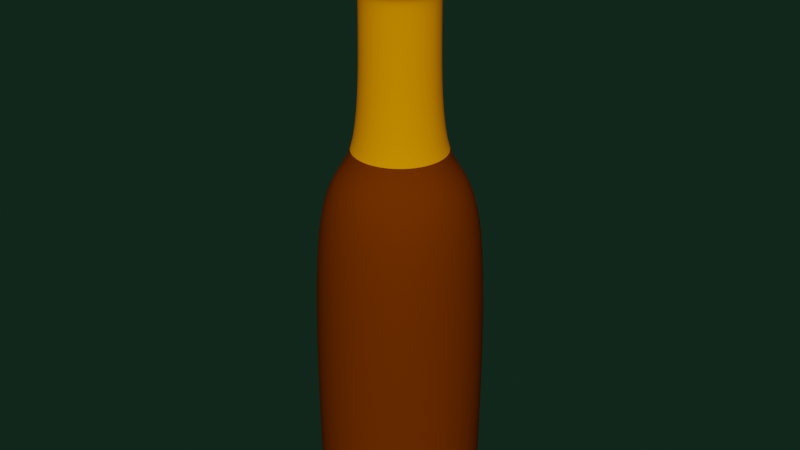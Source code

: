 # Source: Potions.blend  (saved by Blender 3.5.10; exported with 4.5.12 LTS)
import bpy
from mathutils import Matrix  # noqa: F401  (used for matrix-valued properties, if any)

bpy.ops.wm.read_factory_settings(use_empty=True)
scene = bpy.context.scene
scene.name = 'Scene'

# ---- collections
col_collection = bpy.data.collections.new('Collection'); scene.collection.children.link(col_collection)

# ---- materials (node trees are filled in below, after node groups)
mat_material_001 = bpy.data.materials.new('Material.001')
mat_material_001.alpha_threshold = 0.0
mat_material_001.use_transparent_shadow = False
mat_material_001.diffuse_color = (0.7991, 0.2623, 0.0, 0.6)
mat_material_001.roughness = 0.5
mat_material_001.line_color = (0.0, 0.0, 0.0, 1.0)
mat_material_002 = bpy.data.materials.new('Material.002')
mat_material_002.use_transparent_shadow = False
mat_material_002.diffuse_color = (0.1413, 0.02709, 0.0, 0.8)
mat_spons_002 = bpy.data.materials.new('Spons.002')
mat_spons_002.alpha_threshold = 0.0
mat_spons_002.use_transparent_shadow = False
mat_spons_002.diffuse_color = (0.2755, 0.02517, 0.0, 1.0)
mat_spons_002.roughness = 1.0
mat_spons_002.metallic = 1.0
mat_spons_002.line_color = (0.0, 0.0, 0.0, 1.0)

# ---- material node trees

# ---- world
world_world = bpy.data.worlds.new('World'); scene.world = world_world
world_world.use_nodes = True; world_world.node_tree.nodes.clear()
_N = world_world.node_tree.nodes; _L = world_world.node_tree.links
n0 = _N.new('ShaderNodeOutputWorld'); n0.name = 'World Output'; n0.location = (300, 300)
n1 = _N.new('ShaderNodeBackground'); n1.name = 'Background'; n1.location = (106, 333)
n1.inputs[0].default_value = (0.006096, 0.01885, 0.01121, 1.0)
_L.new(n1.outputs[0], n0.inputs[0])
n0.is_active_output = True
world_world.color = (0.05088, 0.05088, 0.05088)
world_world.use_sun_shadow = False
world_world.sun_shadow_jitter_overblur = 0.0

# ---- meshes
me_circle = bpy.data.meshes.new('Circle')
me_circle.from_pydata([(0.0, 1.0, 7.603), (-0.7071, 0.7071, 7.603), (-1.0, -4.371e-08, 7.603), (-0.7071, -0.7071, 7.603), (8.742e-08, -1.0, 7.603), (0.7071, -0.7071, 7.603), (1.0, 1.192e-08, 7.603), (0.7071, 0.7071, 7.603), (-8.044e-09, 1.197, 6.439), (-0.8468, 0.8468, 6.439), (-1.197, -5.156e-08, 6.439), (-0.8468, -0.8468, 6.439), (9.664e-08, -1.197, 6.439), (0.8468, -0.8468, 6.439), (1.197, 1.506e-08, 6.439), (0.8468, 0.8468, 6.439), (-2.68e-09, 1.009, 6.439), (-0.7132, 0.7132, 6.439), (-1.009, -4.415e-08, 6.439), (-0.7132, -0.7132, 6.439), (8.55e-08, -1.009, 6.439), (0.7132, -0.7132, 6.439), (1.009, 1.197e-08, 6.439), (0.7132, 0.7132, 6.439), (-4.542e-09, 1.058, 2.068), (-0.7483, 0.7483, 2.068), (-1.058, -4.603e-08, 2.068), (-0.7483, -0.7483, 2.068), (8.798e-08, -1.058, 2.068), (0.7483, -0.7483, 2.068), (1.058, 1.285e-08, 2.068), (0.7483, 0.7483, 2.068), (1.009, 1.197e-08, 5.869), (0.7132, 0.7132, 5.869), (-0.7132, 0.7132, 5.869), (-1.009, -4.415e-08, 5.869), (0.7132, -0.7132, 5.869), (-2.68e-09, 1.009, 5.869), (8.55e-08, -1.009, 5.869), (-0.7132, -0.7132, 5.869), (-4.011e-08, 2.343, 2.068), (-1.657, 1.657, 2.068), (-2.343, -9.713e-08, 2.068), (-1.657, -1.657, 2.068), (1.647e-07, -2.343, 2.068), (1.657, -1.657, 2.068), (2.343, 3.321e-08, 2.068), (1.657, 1.657, 2.068), (-3.658e-08, 2.233, -6.583), (-1.579, 1.579, -6.583), (-2.233, -9.285e-08, -6.583), (-1.579, -1.579, -6.583), (1.586e-07, -2.233, -6.583), (1.579, -1.579, -6.583), (2.233, 3.138e-08, -6.583), (1.579, 1.579, -6.583), (-3.658e-08, 2.233, -6.583), (-1.579, 1.579, -6.583), (-2.233, -9.285e-08, -6.583), (-1.579, -1.579, -6.583), (1.586e-07, -2.233, -6.583), (1.579, -1.579, -6.583), (2.233, 3.138e-08, -6.583), (1.579, 1.579, -6.583), (1.408e-08, 0.6543, 7.603), (-0.4627, 0.4627, 7.603), (-0.6543, -2.998e-08, 7.603), (-0.4627, -0.4627, 7.603), (7.128e-08, -0.6543, 7.603), (0.4627, -0.4627, 7.603), (0.6543, 6.429e-09, 7.603), (0.4627, 0.4627, 7.603), (-0.01139, 0.7667, 7.398), (-0.5872, 0.5282, 7.398), (-0.8257, -0.04766, 7.398), (-0.5872, -0.6235, 7.398), (-0.01139, -0.862, 7.398), (0.5644, -0.6235, 7.398), (0.8029, -0.04766, 7.398), (0.5644, 0.5282, 7.398)], [], [(4, 5, 13, 12), (3, 4, 12, 11), (7, 0, 8, 15), (2, 3, 11, 10), (6, 7, 15, 14), (1, 2, 10, 9), (5, 6, 14, 13), (0, 1, 9, 8), (15, 8, 16, 23), (10, 11, 19, 18), (14, 15, 23, 22), (9, 10, 18, 17), (13, 14, 22, 21), (8, 9, 17, 16), (12, 13, 21, 20), (11, 12, 20, 19), (32, 33, 31, 30), (34, 35, 26, 25), (36, 32, 30, 29), (37, 34, 25, 24), (38, 36, 29, 28), (39, 38, 28, 27), (33, 37, 24, 31), (35, 39, 27, 26), (22, 23, 33, 32), (17, 18, 35, 34), (21, 22, 32, 36), (16, 17, 34, 37), (20, 21, 36, 38), (19, 20, 38, 39), (23, 16, 37, 33), (18, 19, 39, 35), (31, 24, 40, 47), (26, 27, 43, 42), (30, 31, 47, 46), (25, 26, 42, 41), (29, 30, 46, 45), (24, 25, 41, 40), (28, 29, 45, 44), (27, 28, 44, 43), (45, 46, 54, 53), (40, 41, 49, 48), (44, 45, 53, 52), (43, 44, 52, 51), (47, 40, 48, 55), (42, 43, 51, 50), (46, 47, 55, 54), (41, 42, 50, 49), (52, 53, 61, 60), (51, 52, 60, 59), (55, 48, 56, 63), (50, 51, 59, 58), (54, 55, 63, 62), (49, 50, 58, 57), (53, 54, 62, 61), (48, 49, 57, 56), (5, 4, 68, 69), (4, 3, 67, 68), (0, 7, 71, 64), (3, 2, 66, 67), (7, 6, 70, 71), (2, 1, 65, 66), (6, 5, 69, 70), (1, 0, 64, 65), (69, 68, 76, 77), (68, 67, 75, 76), (64, 71, 79, 72), (67, 66, 74, 75), (71, 70, 78, 79), (66, 65, 73, 74), (70, 69, 77, 78), (65, 64, 72, 73), (59, 60, 61, 62, 63, 56, 57, 58)])
me_circle.polygons.foreach_set('use_smooth', [True] * 73)
me_circle.polygons.foreach_set('material_index', [0, 0, 0, 0, 0, 0, 0, 0, 0, 0, 0, 0, 0, 0, 0, 0, 0, 0, 0, 0, 0, 0, 0, 0, 0, 0, 0, 0, 0, 0, 0, 0, 1, 1, 1, 1, 1, 1, 1, 1, 1, 1, 1, 1, 1, 1, 1, 1, 1, 1, 1, 1, 1, 1, 1, 1, 0, 0, 0, 0, 0, 0, 0, 0, 0, 0, 0, 0, 0, 0, 0, 0, 1])
_uv = me_circle.uv_layers.new(name='UVMap')
_uv.uv.foreach_set('vector', [0.0, 0.0, 0.0, 0.0, 0.0, 0.0, 0.0, 0.0, 0.0, 0.0, 0.0, 0.0, 0.0, 0.0, 0.0, 0.0, 0.0, 0.0, 0.0, 0.0, 0.0, 0.0, 0.0, 0.0, 0.0, 0.0, 0.0, 0.0, 0.0, 0.0, 0.0, 0.0, 0.0, 0.0, 0.0, 0.0, 0.0, 0.0, 0.0, 0.0, 0.0, 0.0, 0.0, 0.0, 0.0, 0.0, 0.0, 0.0, 0.0, 0.0, 0.0, 0.0, 0.0, 0.0, 0.0, 0.0, 0.0, 0.0, 0.0, 0.0, 0.0, 0.0, 0.0, 0.0, 0.0, 0.0, 0.0, 0.0, 0.0, 0.0, 0.0, 0.0, 0.0, 0.0, 0.0, 0.0, 0.0, 0.0, 0.0, 0.0, 0.0, 0.0, 0.0, 0.0, 0.0, 0.0, 0.0, 0.0, 0.0, 0.0, 0.0, 0.0, 0.0, 0.0, 0.0, 0.0, 0.0, 0.0, 0.0, 0.0, 0.0, 0.0, 0.0, 0.0, 0.0, 0.0, 0.0, 0.0, 0.0, 0.0, 0.0, 0.0, 0.0, 0.0, 0.0, 0.0, 0.0, 0.0, 0.0, 0.0, 0.0, 0.0, 0.0, 0.0, 0.0, 0.0, 0.0, 0.0, 0.0, 0.0, 0.0, 0.0, 0.0, 0.0, 0.0, 0.0, 0.0, 0.0, 0.0, 0.0, 0.0, 0.0, 0.0, 0.0, 0.0, 0.0, 0.0, 0.0, 0.0, 0.0, 0.0, 0.0, 0.0, 0.0, 0.0, 0.0, 0.0, 0.0, 0.0, 0.0, 0.0, 0.0, 0.0, 0.0, 0.0, 0.0, 0.0, 0.0, 0.0, 0.0, 0.0, 0.0, 0.0, 0.0, 0.0, 0.0, 0.0, 0.0, 0.0, 0.0, 0.0, 0.0, 0.0, 0.0, 0.0, 0.0, 0.0, 0.0, 0.0, 0.0, 0.0, 0.0, 0.0, 0.0, 0.0, 0.0, 0.0, 0.0, 0.0, 0.0, 0.0, 0.0, 0.0, 0.0, 0.0, 0.0, 0.0, 0.0, 0.0, 0.0, 0.0, 0.0, 0.0, 0.0, 0.0, 0.0, 0.0, 0.0, 0.0, 0.0, 0.0, 0.0, 0.0, 0.0, 0.0, 0.0, 0.0, 0.0, 0.0, 0.0, 0.0, 0.0, 0.0, 0.0, 0.0, 0.0, 0.0, 0.0, 0.0, 0.0, 0.0, 0.0, 0.0, 0.0, 0.0, 0.0, 0.0, 0.0, 0.0, 0.0, 0.0, 0.0, 0.0, 0.0, 0.0, 0.0, 0.0, 0.0, 0.0, 0.0, 0.0, 0.0, 0.0, 0.0, 0.0, 0.0, 0.0, 0.0, 0.0, 0.0, 0.0, 0.0, 0.0, 0.0, 0.0, 0.0, 0.0, 0.0, 0.0, 0.0, 0.0, 0.0, 0.0, 0.0, 0.0, 0.0, 0.0, 0.0, 0.0, 0.0, 0.0, 0.0, 0.0, 0.0, 0.0, 0.0, 0.0, 0.0, 0.0, 0.0, 0.0, 0.0, 0.0, 0.0, 0.0, 0.0, 0.0, 0.0, 0.0, 0.0, 0.0, 0.0, 0.0, 0.0, 0.0, 0.0, 0.0, 0.0, 0.0, 0.0, 0.0, 0.0, 0.0, 0.0, 0.0, 0.0, 0.0, 0.0, 0.0, 0.0, 0.0, 0.0, 0.0, 0.0, 0.0, 0.0, 0.0, 0.0, 0.0, 0.0, 0.0, 0.0, 0.0, 0.0, 0.0, 0.0, 0.0, 0.0, 0.0, 0.0, 0.0, 0.0, 0.0, 0.0, 0.0, 0.0, 0.0, 0.0, 0.0, 0.0, 0.0, 0.0, 0.0, 0.0, 0.0, 0.0, 0.0, 0.0, 0.0, 0.0, 0.0, 0.0, 0.0, 0.0, 0.0, 0.0, 0.0, 0.0, 0.0, 0.0, 0.0, 0.0, 0.0, 0.0, 0.0, 0.0, 0.0, 0.0, 0.0, 0.0, 0.0, 0.0, 0.0, 0.0, 0.0, 0.0, 0.0, 0.0, 0.0, 0.0, 0.0, 0.0, 0.0, 0.0, 0.0, 0.0, 0.0, 0.0, 0.0, 0.0, 0.0, 0.0, 0.0, 0.0, 0.0, 0.0, 0.0, 0.0, 0.0, 0.0, 0.0, 0.0, 0.0, 0.0, 0.0, 0.0, 0.0, 0.0, 0.0, 0.0, 0.0, 0.0, 0.0, 0.0, 0.0, 0.0, 0.0, 0.0, 0.0, 0.0, 0.0, 0.0, 0.0, 0.0, 0.0, 0.0, 0.0, 0.0, 0.0, 0.0, 0.0, 0.0, 0.0, 0.0, 0.0, 0.0, 0.0, 0.0, 0.0, 0.0, 0.0, 0.0, 0.0, 0.0, 0.0, 0.0, 0.0, 0.0, 0.0, 0.0, 0.0, 0.0, 0.0, 0.0, 0.0, 0.0, 0.0, 0.0, 0.0, 0.0, 0.0, 0.0, 0.0, 0.0, 0.0, 0.0, 0.0, 0.0, 0.0, 0.0, 0.0, 0.0, 0.0, 0.0, 0.0, 0.0, 0.0, 0.0, 0.0, 0.0, 0.0, 0.0, 0.0, 0.0, 0.0, 0.0, 0.0, 0.0, 0.0, 0.0, 0.0, 0.0, 0.0, 0.0, 0.0, 0.0, 0.0, 0.0, 0.0, 0.0, 0.0, 0.0, 0.0, 0.0, 0.0, 0.0, 0.0, 0.0, 0.0, 0.0, 0.0, 0.0, 0.0, 0.0, 0.0, 0.0, 0.0, 0.0, 0.0, 0.0, 0.0, 0.0, 0.0, 0.0, 0.0, 0.0, 0.0, 0.0, 0.0, 0.0, 0.0, 0.0, 0.0, 0.0, 0.0, 0.0, 0.0, 0.0, 0.0, 0.0, 0.0, 0.0, 0.0, 0.0, 0.0, 0.0, 0.0, 0.0, 0.0, 0.0, 0.0, 0.0, 0.0, 0.0, 0.0, 0.0, 0.0, 0.0, 0.0, 0.0, 0.0, 0.0, 0.0, 0.0, 0.0, 0.0, 0.0, 0.0, 0.0, 0.0, 0.0, 0.0])
me_circle.materials.append(mat_material_001)
me_circle.materials.append(mat_material_002)
me_circle.use_remesh_preserve_volume = False
me_circle.use_remesh_preserve_attributes = False
me_circle.use_mirror_vertex_groups = False
me_circle.update()
me_cylinder_007 = bpy.data.meshes.new('Cylinder.007')
me_cylinder_007.from_pydata([(-3.407e-07, 0.2358, 5.603), (0.04601, 0.2313, 5.603), (0.09025, 0.2179, 5.603), (0.131, 0.1961, 5.603), (0.1668, 0.1668, 5.603), (0.1961, 0.131, 5.603), (0.2179, 0.09025, 5.603), (0.2313, 0.04601, 5.603), (0.2358, 1.483e-07, 5.603), (0.2313, -0.04601, 5.603), (0.2179, -0.09025, 5.603), (0.1961, -0.131, 5.603), (0.1668, -0.1668, 5.603), (0.131, -0.1961, 5.603), (0.09025, -0.2179, 5.603), (0.04601, -0.2313, 5.603), (-3.311e-07, -0.2358, 5.603), (-0.04601, -0.2313, 5.603), (-0.09025, -0.2179, 5.603), (-0.131, -0.1961, 5.603), (-0.1668, -0.1668, 5.603), (-0.1961, -0.131, 5.603), (-0.2179, -0.09025, 5.603), (-0.2313, -0.04601, 5.603), (-0.2358, 4.46e-07, 5.603), (-0.2313, 0.04601, 5.603), (-0.2179, 0.09025, 5.603), (-0.1961, 0.131, 5.603), (-0.1668, 0.1668, 5.603), (-0.131, 0.1961, 5.603), (-0.09025, 0.2179, 5.603), (-0.04601, 0.2313, 5.603), (-3.556e-07, 0.625, 5.734), (-3.211e-07, 0.5788, 5.648), (-3.517e-07, 0.6229, 5.709), (-3.438e-07, 0.6134, 5.684), (-3.331e-07, 0.5979, 5.662), (0.1129, 0.5677, 5.648), (0.1219, 0.613, 5.734), (0.1167, 0.5864, 5.662), (0.1197, 0.6016, 5.684), (0.1215, 0.6109, 5.709), (0.2215, 0.5348, 5.648), (0.2392, 0.5774, 5.734), (0.2288, 0.5524, 5.662), (0.2347, 0.5667, 5.684), (0.2384, 0.5755, 5.709), (0.3216, 0.4813, 5.648), (0.3472, 0.5196, 5.734), (0.3322, 0.4971, 5.662), (0.3408, 0.51, 5.684), (0.3461, 0.5179, 5.709), (0.4093, 0.4093, 5.648), (0.4419, 0.4419, 5.734), (0.4228, 0.4228, 5.662), (0.4337, 0.4337, 5.684), (0.4404, 0.4404, 5.709), (0.4813, 0.3216, 5.648), (0.5196, 0.3472, 5.734), (0.4971, 0.3322, 5.662), (0.51, 0.3408, 5.684), (0.5179, 0.3461, 5.709), (0.5348, 0.2215, 5.648), (0.5774, 0.2392, 5.734), (0.5524, 0.2288, 5.662), (0.5667, 0.2347, 5.684), (0.5755, 0.2384, 5.709), (0.5677, 0.1129, 5.648), (0.613, 0.1219, 5.734), (0.5864, 0.1167, 5.662), (0.6016, 0.1197, 5.684), (0.6109, 0.1215, 5.709), (0.5788, 1.267e-07, 5.648), (0.625, 1.15e-07, 5.734), (0.5979, 1.222e-07, 5.662), (0.6134, 1.184e-07, 5.684), (0.6229, 1.159e-07, 5.709), (0.5677, -0.1129, 5.648), (0.613, -0.1219, 5.734), (0.5864, -0.1167, 5.662), (0.6016, -0.1197, 5.684), (0.6109, -0.1215, 5.709), (0.5348, -0.2215, 5.648), (0.5774, -0.2392, 5.734), (0.5524, -0.2288, 5.662), (0.5667, -0.2347, 5.684), (0.5755, -0.2384, 5.709), (0.4813, -0.3216, 5.648), (0.5196, -0.3472, 5.734), (0.4971, -0.3322, 5.662), (0.51, -0.3408, 5.684), (0.5179, -0.3461, 5.709), (0.4093, -0.4093, 5.648), (0.4419, -0.4419, 5.734), (0.4228, -0.4228, 5.662), (0.4337, -0.4337, 5.684), (0.4404, -0.4404, 5.709), (0.3216, -0.4813, 5.648), (0.3472, -0.5196, 5.734), (0.3322, -0.4971, 5.662), (0.3408, -0.51, 5.684), (0.3461, -0.5179, 5.709), (0.2215, -0.5348, 5.648), (0.2392, -0.5774, 5.734), (0.2288, -0.5524, 5.662), (0.2347, -0.5667, 5.684), (0.2384, -0.5755, 5.709), (0.1129, -0.5677, 5.648), (0.1219, -0.613, 5.734), (0.1167, -0.5864, 5.662), (0.1197, -0.6016, 5.684), (0.1215, -0.6109, 5.709), (-5.622e-07, -0.5788, 5.648), (-6.135e-07, -0.625, 5.734), (-5.805e-07, -0.5979, 5.662), (-5.967e-07, -0.6134, 5.684), (-6.083e-07, -0.6229, 5.709), (-0.1129, -0.5677, 5.648), (-0.1219, -0.613, 5.734), (-0.1167, -0.5864, 5.662), (-0.1197, -0.6016, 5.684), (-0.1215, -0.6109, 5.709), (-0.2215, -0.5348, 5.648), (-0.2392, -0.5774, 5.734), (-0.2288, -0.5524, 5.662), (-0.2347, -0.5667, 5.684), (-0.2384, -0.5755, 5.709), (-0.3216, -0.4813, 5.648), (-0.3472, -0.5196, 5.734), (-0.3322, -0.4971, 5.662), (-0.3408, -0.51, 5.684), (-0.3461, -0.5179, 5.709), (-0.4093, -0.4093, 5.648), (-0.4419, -0.4419, 5.734), (-0.4228, -0.4228, 5.662), (-0.4337, -0.4337, 5.684), (-0.4404, -0.4404, 5.709), (-0.4813, -0.3216, 5.648), (-0.5196, -0.3472, 5.734), (-0.4971, -0.3322, 5.662), (-0.51, -0.3408, 5.684), (-0.5179, -0.3461, 5.709), (-0.5348, -0.2215, 5.648), (-0.5774, -0.2392, 5.734), (-0.5524, -0.2288, 5.662), (-0.5667, -0.2347, 5.684), (-0.5755, -0.2384, 5.709), (-0.5677, -0.1129, 5.648), (-0.613, -0.1219, 5.734), (-0.5864, -0.1166, 5.662), (-0.6016, -0.1197, 5.684), (-0.6109, -0.1215, 5.709), (-0.5788, 7.852e-07, 5.648), (-0.625, 8.194e-07, 5.734), (-0.5979, 7.983e-07, 5.662), (-0.6134, 8.094e-07, 5.684), (-0.6229, 8.168e-07, 5.709), (-0.5677, 0.1129, 5.648), (-0.613, 0.1219, 5.734), (-0.5864, 0.1167, 5.662), (-0.6016, 0.1197, 5.684), (-0.6109, 0.1215, 5.709), (-0.5348, 0.2215, 5.648), (-0.5774, 0.2392, 5.734), (-0.5524, 0.2288, 5.662), (-0.5667, 0.2347, 5.684), (-0.5755, 0.2384, 5.709), (-0.4813, 0.3216, 5.648), (-0.5196, 0.3472, 5.734), (-0.4971, 0.3322, 5.662), (-0.51, 0.3408, 5.684), (-0.5179, 0.3461, 5.709), (-0.4093, 0.4093, 5.648), (-0.4419, 0.4419, 5.734), (-0.4228, 0.4228, 5.662), (-0.4337, 0.4337, 5.684), (-0.4404, 0.4404, 5.709), (-0.3216, 0.4813, 5.648), (-0.3472, 0.5196, 5.734), (-0.3322, 0.4971, 5.662), (-0.3408, 0.51, 5.684), (-0.3461, 0.5179, 5.709), (-0.2215, 0.5348, 5.648), (-0.2392, 0.5774, 5.734), (-0.2288, 0.5524, 5.662), (-0.2347, 0.5667, 5.684), (-0.2384, 0.5755, 5.709), (-0.1129, 0.5677, 5.648), (-0.1219, 0.613, 5.734), (-0.1166, 0.5864, 5.662), (-0.1197, 0.6016, 5.684), (-0.1215, 0.6109, 5.709), (-4.413e-07, 0.1226, 6.86), (0.02393, 0.1203, 6.86), (0.04693, 0.1133, 6.86), (0.06813, 0.102, 6.86), (0.08671, 0.08671, 6.86), (0.102, 0.06813, 6.86), (0.1133, 0.04693, 6.86), (0.1203, 0.02393, 6.86), (0.1226, -1.751e-08, 6.86), (0.1203, -0.02393, 6.86), (0.1133, -0.04693, 6.86), (0.102, -0.06813, 6.86), (0.08671, -0.08671, 6.86), (0.06813, -0.102, 6.86), (0.04693, -0.1133, 6.86), (0.02393, -0.1203, 6.86), (-3.89e-07, -0.1226, 6.86), (-0.02393, -0.1203, 6.86), (-0.04693, -0.1133, 6.86), (-0.06813, -0.102, 6.86), (-0.08671, -0.08671, 6.86), (-0.102, -0.06813, 6.86), (-0.1133, -0.04693, 6.86), (-0.1203, -0.02393, 6.86), (-0.1226, 2.834e-07, 6.86), (-0.1203, 0.02393, 6.86), (-0.1133, 0.04693, 6.86), (-0.102, 0.06813, 6.86), (-0.08671, 0.08671, 6.86), (-0.06813, 0.102, 6.86), (-0.04693, 0.1133, 6.86), (-0.02393, 0.1203, 6.86), (0.09639, 0.4846, 5.603), (-2.704e-07, 0.4941, 5.603), (0.1891, 0.4564, 5.603), (0.2745, 0.4108, 5.603), (0.3493, 0.3493, 5.603), (0.4108, 0.2745, 5.603), (0.4564, 0.1891, 5.603), (0.4846, 0.09639, 5.603), (0.4941, 1.463e-07, 5.603), (0.4846, -0.09639, 5.603), (0.4564, -0.1891, 5.603), (0.4108, -0.2745, 5.603), (0.3493, -0.3493, 5.603), (0.2745, -0.4108, 5.603), (0.1891, -0.4564, 5.603), (0.09639, -0.4846, 5.603), (-4.833e-07, -0.4941, 5.603), (-0.09639, -0.4846, 5.603), (-0.1891, -0.4564, 5.603), (-0.2745, -0.4108, 5.603), (-0.3493, -0.3493, 5.603), (-0.4108, -0.2745, 5.603), (-0.4564, -0.1891, 5.603), (-0.4846, -0.09639, 5.603), (-0.4941, 7.28e-07, 5.603), (-0.4846, 0.09639, 5.603), (-0.4564, 0.1891, 5.603), (-0.4108, 0.2745, 5.603), (-0.3493, 0.3493, 5.603), (-0.2745, 0.4108, 5.603), (-0.1891, 0.4564, 5.603), (-0.09639, 0.4846, 5.603), (0.07098, 0.3568, 5.603), (-3.187e-07, 0.3638, 5.603), (0.1392, 0.3361, 5.603), (0.2021, 0.3025, 5.603), (0.2573, 0.2573, 5.603), (0.3025, 0.2021, 5.603), (0.3361, 0.1392, 5.603), (0.3568, 0.07098, 5.603), (0.3638, 1.473e-07, 5.603), (0.3568, -0.07098, 5.603), (0.3361, -0.1392, 5.603), (0.3025, -0.2021, 5.603), (0.2573, -0.2573, 5.603), (0.2021, -0.3025, 5.603), (0.1392, -0.3361, 5.603), (0.07098, -0.3568, 5.603), (-4.078e-07, -0.3638, 5.603), (-0.07098, -0.3568, 5.603), (-0.1392, -0.3361, 5.603), (-0.2021, -0.3025, 5.603), (-0.2573, -0.2573, 5.603), (-0.3025, -0.2021, 5.603), (-0.3361, -0.1392, 5.603), (-0.3568, -0.07098, 5.603), (-0.3638, 5.759e-07, 5.603), (-0.3568, 0.07098, 5.603), (-0.3361, 0.1392, 5.603), (-0.3025, 0.2021, 5.603), (-0.2573, 0.2573, 5.603), (-0.2021, 0.3025, 5.603), (-0.1392, 0.3361, 5.603), (-0.07098, 0.3568, 5.603), (-3.702e-07, 0.6582, 6.798), (0.1284, 0.6455, 6.798), (0.2519, 0.6081, 6.798), (0.3657, 0.5472, 6.798), (0.4654, 0.4654, 6.798), (0.5472, 0.3657, 6.798), (0.6081, 0.2519, 6.798), (0.6455, 0.1284, 6.798), (0.6582, 9.29e-08, 6.798), (0.6455, -0.1284, 6.798), (0.6081, -0.2519, 6.798), (0.5472, -0.3657, 6.798), (0.4654, -0.4654, 6.798), (0.3657, -0.5472, 6.798), (0.2519, -0.6081, 6.798), (0.1284, -0.6455, 6.798), (-6.041e-07, -0.6582, 6.798), (-0.1284, -0.6455, 6.798), (-0.2519, -0.6081, 6.798), (-0.3657, -0.5472, 6.798), (-0.4654, -0.4654, 6.798), (-0.5472, -0.3657, 6.798), (-0.6081, -0.2519, 6.798), (-0.6455, -0.1284, 6.798), (-0.6582, 8.582e-07, 6.798), (-0.6455, 0.1284, 6.798), (-0.6081, 0.2519, 6.798), (-0.5472, 0.3657, 6.798), (-0.4654, 0.4654, 6.798), (-0.3657, 0.5472, 6.798), (-0.2519, 0.6081, 6.798), (-0.1284, 0.6455, 6.798), (-4.25e-07, 0.4014, 6.842), (0.07833, 0.3937, 6.842), (0.1536, 0.3709, 6.842), (0.223, 0.3338, 6.842), (0.2839, 0.2839, 6.842), (0.3338, 0.223, 6.842), (0.3709, 0.1536, 6.842), (0.3937, 0.07833, 6.842), (0.4014, 3.14e-08, 6.842), (0.3937, -0.07833, 6.842), (0.3709, -0.1536, 6.842), (0.3338, -0.223, 6.842), (0.2839, -0.2839, 6.842), (0.223, -0.3338, 6.842), (0.1536, -0.3709, 6.842), (0.07833, -0.3937, 6.842), (-4.81e-07, -0.4014, 6.842), (-0.07833, -0.3937, 6.842), (-0.1536, -0.3709, 6.842), (-0.223, -0.3338, 6.842), (-0.2839, -0.2839, 6.842), (-0.3338, -0.223, 6.842), (-0.3709, -0.1536, 6.842), (-0.3937, -0.07833, 6.842), (-0.4014, 6.045e-07, 6.842), (-0.3937, 0.07833, 6.842), (-0.3709, 0.1536, 6.842), (-0.3338, 0.223, 6.842), (-0.2839, 0.2839, 6.842), (-0.223, 0.3338, 6.842), (-0.1536, 0.3709, 6.842), (-0.07833, 0.3937, 6.842), (-3.595e-07, 0.6859, 6.773), (-3.413e-07, 0.7278, 6.672), (-3.472e-07, 0.7164, 6.726), (0.142, 0.7138, 6.672), (0.1338, 0.6727, 6.773), (0.1398, 0.7026, 6.726), (0.2785, 0.6724, 6.672), (0.2625, 0.6337, 6.773), (0.2742, 0.6619, 6.726), (0.4044, 0.6052, 6.672), (0.3811, 0.5703, 6.773), (0.398, 0.5957, 6.726), (0.5147, 0.5147, 6.672), (0.485, 0.485, 6.773), (0.5066, 0.5066, 6.726), (0.6052, 0.4044, 6.672), (0.5703, 0.3811, 6.773), (0.5957, 0.398, 6.726), (0.6724, 0.2785, 6.672), (0.6337, 0.2625, 6.773), (0.6619, 0.2742, 6.726), (0.7138, 0.142, 6.672), (0.6727, 0.1338, 6.773), (0.7026, 0.1398, 6.726), (0.7278, 9.37e-08, 6.672), (0.6859, 9.29e-08, 6.773), (0.7164, 9.312e-08, 6.726), (0.7138, -0.142, 6.672), (0.6727, -0.1338, 6.773), (0.7026, -0.1398, 6.726), (0.6724, -0.2785, 6.672), (0.6337, -0.2625, 6.773), (0.6619, -0.2742, 6.726), (0.6052, -0.4044, 6.672), (0.5703, -0.3811, 6.773), (0.5957, -0.398, 6.726), (0.5147, -0.5147, 6.672), (0.485, -0.485, 6.773), (0.5066, -0.5066, 6.726), (0.4044, -0.6052, 6.672), (0.3811, -0.5703, 6.773), (0.398, -0.5957, 6.726), (0.2785, -0.6724, 6.672), (0.2625, -0.6337, 6.773), (0.2742, -0.6619, 6.726), (0.142, -0.7138, 6.672), (0.1338, -0.6727, 6.773), (0.1398, -0.7026, 6.726), (-6.488e-07, -0.7278, 6.672), (-6.223e-07, -0.6859, 6.773), (-6.421e-07, -0.7164, 6.726), (-0.142, -0.7138, 6.672), (-0.1338, -0.6727, 6.773), (-0.1398, -0.7026, 6.726), (-0.2785, -0.6724, 6.672), (-0.2625, -0.6337, 6.773), (-0.2742, -0.6619, 6.726), (-0.4044, -0.6052, 6.672), (-0.3811, -0.5703, 6.773), (-0.398, -0.5957, 6.726), (-0.5147, -0.5147, 6.672), (-0.485, -0.485, 6.773), (-0.5066, -0.5066, 6.726), (-0.6052, -0.4044, 6.672), (-0.5703, -0.3811, 6.773), (-0.5957, -0.398, 6.726), (-0.6724, -0.2785, 6.672), (-0.6337, -0.2625, 6.773), (-0.6619, -0.2742, 6.726), (-0.7138, -0.142, 6.672), (-0.6727, -0.1338, 6.773), (-0.7026, -0.1398, 6.726), (-0.7278, 9.336e-07, 6.672), (-0.6859, 8.885e-07, 6.773), (-0.7164, 9.216e-07, 6.726), (-0.7138, 0.142, 6.672), (-0.6727, 0.1338, 6.773), (-0.7026, 0.1398, 6.726), (-0.6724, 0.2785, 6.672), (-0.6337, 0.2625, 6.773), (-0.6619, 0.2742, 6.726), (-0.6052, 0.4044, 6.672), (-0.5703, 0.3811, 6.773), (-0.5957, 0.398, 6.726), (-0.5147, 0.5147, 6.672), (-0.485, 0.485, 6.773), (-0.5066, 0.5066, 6.726), (-0.4044, 0.6052, 6.672), (-0.3811, 0.5703, 6.773), (-0.398, 0.5957, 6.726), (-0.2785, 0.6724, 6.672), (-0.2625, 0.6337, 6.773), (-0.2742, 0.6619, 6.726), (-0.142, 0.7138, 6.672), (-0.1338, 0.6727, 6.773), (-0.1398, 0.7026, 6.726), (0.1034, 0.5196, 6.823), (-3.976e-07, 0.5298, 6.823), (0.2027, 0.4895, 6.823), (0.2943, 0.4405, 6.823), (0.3746, 0.3746, 6.823), (0.4405, 0.2943, 6.823), (0.4895, 0.2028, 6.823), (0.5196, 0.1034, 6.823), (0.5298, 6.215e-08, 6.823), (0.5196, -0.1034, 6.823), (0.4895, -0.2028, 6.823), (0.4405, -0.2943, 6.823), (0.3746, -0.3746, 6.823), (0.2943, -0.4405, 6.823), (0.2028, -0.4895, 6.823), (0.1034, -0.5196, 6.823), (-5.425e-07, -0.5298, 6.823), (-0.1034, -0.5196, 6.823), (-0.2028, -0.4895, 6.823), (-0.2943, -0.4405, 6.823), (-0.3746, -0.3746, 6.823), (-0.4405, -0.2943, 6.823), (-0.4895, -0.2028, 6.823), (-0.5196, -0.1034, 6.823), (-0.5298, 7.314e-07, 6.823), (-0.5196, 0.1034, 6.823), (-0.4895, 0.2028, 6.823), (-0.4405, 0.2943, 6.823), (-0.3746, 0.3746, 6.823), (-0.2943, 0.4405, 6.823), (-0.2028, 0.4895, 6.823), (-0.1034, 0.5196, 6.823), (-3.015e-07, 0.6242, 6.185), (-0.1218, 0.6122, 6.185), (0.1218, 0.6122, 6.185), (0.2389, 0.5767, 6.185), (0.3468, 0.519, 6.185), (0.4414, 0.4414, 6.185), (0.519, 0.3468, 6.185), (0.5767, 0.2389, 6.185), (0.6122, 0.1218, 6.185), (0.6242, 1.13e-07, 6.185), (0.6122, -0.1218, 6.185), (0.5767, -0.2389, 6.185), (0.519, -0.3468, 6.185), (0.4414, -0.4414, 6.185), (0.3468, -0.519, 6.185), (0.2389, -0.5767, 6.185), (0.1218, -0.6122, 6.185), (-5.619e-07, -0.6242, 6.185), (-0.1218, -0.6122, 6.185), (-0.2389, -0.5767, 6.185), (-0.3468, -0.519, 6.185), (-0.4414, -0.4414, 6.185), (-0.519, -0.3468, 6.185), (-0.5767, -0.2389, 6.185), (-0.6122, -0.1218, 6.185), (-0.6242, 8.242e-07, 6.185), (-0.6122, 0.1218, 6.185), (-0.5767, 0.2389, 6.185), (-0.519, 0.3468, 6.185), (-0.4414, 0.4414, 6.185), (-0.3468, 0.519, 6.185), (-0.2389, 0.5767, 6.185)], [], [(227, 47, 42, 226), (224, 37, 33, 225), (295, 294, 371, 374), (254, 182, 177, 253), (241, 117, 112, 240), (228, 52, 47, 227), (255, 187, 182, 254), (242, 122, 117, 241), (229, 57, 52, 228), (288, 319, 446, 352), (243, 127, 122, 242), (230, 62, 57, 229), (226, 42, 37, 224), (244, 132, 127, 243), (231, 67, 62, 230), (245, 137, 132, 244), (232, 72, 67, 231), (246, 142, 137, 245), (233, 77, 72, 232), (247, 147, 142, 246), (234, 82, 77, 233), (248, 152, 147, 247), (235, 87, 82, 234), (249, 157, 152, 248), (236, 92, 87, 235), (250, 162, 157, 249), (237, 97, 92, 236), (251, 167, 162, 250), (238, 102, 97, 237), (252, 172, 167, 251), (239, 107, 102, 238), (225, 33, 187, 255), (253, 177, 172, 252), (240, 112, 107, 239), (291, 290, 359, 362), (309, 308, 413, 416), (296, 295, 374, 377), (310, 309, 416, 419), (297, 296, 377, 380), (311, 310, 419, 422), (298, 297, 380, 383), (312, 311, 422, 425), (299, 298, 383, 386), (313, 312, 425, 428), (300, 299, 386, 389), (314, 313, 428, 431), (301, 300, 389, 392), (315, 314, 431, 434), (302, 301, 392, 395), (316, 315, 434, 437), (303, 302, 395, 398), (317, 316, 437, 440), (304, 303, 398, 401), (482, 355, 353, 480), (318, 317, 440, 443), (305, 304, 401, 404), (292, 291, 362, 365), (319, 318, 443, 446), (306, 305, 404, 407), (293, 292, 365, 368), (307, 306, 407, 410), (294, 293, 368, 371), (308, 307, 410, 413), (38, 32, 34, 41), (41, 34, 35, 40), (40, 35, 36, 39), (39, 36, 33, 37), (43, 38, 41, 46), (46, 41, 40, 45), (45, 40, 39, 44), (44, 39, 37, 42), (48, 43, 46, 51), (51, 46, 45, 50), (50, 45, 44, 49), (49, 44, 42, 47), (53, 48, 51, 56), (56, 51, 50, 55), (55, 50, 49, 54), (54, 49, 47, 52), (58, 53, 56, 61), (61, 56, 55, 60), (60, 55, 54, 59), (59, 54, 52, 57), (63, 58, 61, 66), (66, 61, 60, 65), (65, 60, 59, 64), (64, 59, 57, 62), (68, 63, 66, 71), (71, 66, 65, 70), (70, 65, 64, 69), (69, 64, 62, 67), (73, 68, 71, 76), (76, 71, 70, 75), (75, 70, 69, 74), (74, 69, 67, 72), (78, 73, 76, 81), (81, 76, 75, 80), (80, 75, 74, 79), (79, 74, 72, 77), (83, 78, 81, 86), (86, 81, 80, 85), (85, 80, 79, 84), (84, 79, 77, 82), (88, 83, 86, 91), (91, 86, 85, 90), (90, 85, 84, 89), (89, 84, 82, 87), (93, 88, 91, 96), (96, 91, 90, 95), (95, 90, 89, 94), (94, 89, 87, 92), (98, 93, 96, 101), (101, 96, 95, 100), (100, 95, 94, 99), (99, 94, 92, 97), (103, 98, 101, 106), (106, 101, 100, 105), (105, 100, 99, 104), (104, 99, 97, 102), (108, 103, 106, 111), (111, 106, 105, 110), (110, 105, 104, 109), (109, 104, 102, 107), (113, 108, 111, 116), (116, 111, 110, 115), (115, 110, 109, 114), (114, 109, 107, 112), (118, 113, 116, 121), (121, 116, 115, 120), (120, 115, 114, 119), (119, 114, 112, 117), (123, 118, 121, 126), (126, 121, 120, 125), (125, 120, 119, 124), (124, 119, 117, 122), (128, 123, 126, 131), (131, 126, 125, 130), (130, 125, 124, 129), (129, 124, 122, 127), (133, 128, 131, 136), (136, 131, 130, 135), (135, 130, 129, 134), (134, 129, 127, 132), (138, 133, 136, 141), (141, 136, 135, 140), (140, 135, 134, 139), (139, 134, 132, 137), (143, 138, 141, 146), (146, 141, 140, 145), (145, 140, 139, 144), (144, 139, 137, 142), (148, 143, 146, 151), (151, 146, 145, 150), (150, 145, 144, 149), (149, 144, 142, 147), (153, 148, 151, 156), (156, 151, 150, 155), (155, 150, 149, 154), (154, 149, 147, 152), (158, 153, 156, 161), (161, 156, 155, 160), (160, 155, 154, 159), (159, 154, 152, 157), (163, 158, 161, 166), (166, 161, 160, 165), (165, 160, 159, 164), (164, 159, 157, 162), (168, 163, 166, 171), (171, 166, 165, 170), (170, 165, 164, 169), (169, 164, 162, 167), (173, 168, 171, 176), (176, 171, 170, 175), (175, 170, 169, 174), (174, 169, 167, 172), (178, 173, 176, 181), (181, 176, 175, 180), (180, 175, 174, 179), (179, 174, 172, 177), (183, 178, 181, 186), (186, 181, 180, 185), (185, 180, 179, 184), (184, 179, 177, 182), (188, 183, 186, 191), (191, 186, 185, 190), (190, 185, 184, 189), (189, 184, 182, 187), (32, 188, 191, 34), (34, 191, 190, 35), (35, 190, 189, 36), (36, 189, 187, 33), (1, 0, 31, 30, 29, 28, 27, 26, 25, 24, 23, 22, 21, 20, 19, 18, 17, 16, 15, 14, 13, 12, 11, 10, 9, 8, 7, 6, 5, 4, 3, 2), (257, 256, 224, 225), (256, 258, 226, 224), (258, 259, 227, 226), (259, 260, 228, 227), (260, 261, 229, 228), (261, 262, 230, 229), (262, 263, 231, 230), (263, 264, 232, 231), (264, 265, 233, 232), (265, 266, 234, 233), (266, 267, 235, 234), (267, 268, 236, 235), (268, 269, 237, 236), (269, 270, 238, 237), (270, 271, 239, 238), (271, 272, 240, 239), (272, 273, 241, 240), (273, 274, 242, 241), (274, 275, 243, 242), (275, 276, 244, 243), (276, 277, 245, 244), (277, 278, 246, 245), (278, 279, 247, 246), (279, 280, 248, 247), (280, 281, 249, 248), (281, 282, 250, 249), (282, 283, 251, 250), (283, 284, 252, 251), (284, 285, 253, 252), (285, 286, 254, 253), (286, 287, 255, 254), (287, 257, 225, 255), (0, 1, 256, 257), (1, 2, 258, 256), (2, 3, 259, 258), (3, 4, 260, 259), (4, 5, 261, 260), (5, 6, 262, 261), (6, 7, 263, 262), (7, 8, 264, 263), (8, 9, 265, 264), (9, 10, 266, 265), (10, 11, 267, 266), (11, 12, 268, 267), (12, 13, 269, 268), (13, 14, 270, 269), (14, 15, 271, 270), (15, 16, 272, 271), (16, 17, 273, 272), (17, 18, 274, 273), (18, 19, 275, 274), (19, 20, 276, 275), (20, 21, 277, 276), (21, 22, 278, 277), (22, 23, 279, 278), (23, 24, 280, 279), (24, 25, 281, 280), (25, 26, 282, 281), (26, 27, 283, 282), (27, 28, 284, 283), (28, 29, 285, 284), (29, 30, 286, 285), (30, 31, 287, 286), (31, 0, 257, 287), (192, 193, 194, 195, 196, 197, 198, 199, 200, 201, 202, 203, 204, 205, 206, 207, 208, 209, 210, 211, 212, 213, 214, 215, 216, 217, 218, 219, 220, 221, 222, 223), (480, 353, 445, 481), (483, 358, 355, 482), (484, 361, 358, 483), (485, 364, 361, 484), (486, 367, 364, 485), (487, 370, 367, 486), (488, 373, 370, 487), (489, 376, 373, 488), (490, 379, 376, 489), (491, 382, 379, 490), (492, 385, 382, 491), (493, 388, 385, 492), (494, 391, 388, 493), (495, 394, 391, 494), (496, 397, 394, 495), (497, 400, 397, 496), (498, 403, 400, 497), (499, 406, 403, 498), (500, 409, 406, 499), (501, 412, 409, 500), (502, 415, 412, 501), (503, 418, 415, 502), (504, 421, 418, 503), (505, 424, 421, 504), (506, 427, 424, 505), (507, 430, 427, 506), (508, 433, 430, 507), (509, 436, 433, 508), (510, 439, 436, 509), (511, 442, 439, 510), (481, 445, 442, 511), (290, 289, 356, 359), (448, 449, 288, 289), (450, 448, 289, 290), (451, 450, 290, 291), (452, 451, 291, 292), (453, 452, 292, 293), (454, 453, 293, 294), (455, 454, 294, 295), (456, 455, 295, 296), (457, 456, 296, 297), (458, 457, 297, 298), (459, 458, 298, 299), (460, 459, 299, 300), (461, 460, 300, 301), (462, 461, 301, 302), (463, 462, 302, 303), (464, 463, 303, 304), (465, 464, 304, 305), (466, 465, 305, 306), (467, 466, 306, 307), (468, 467, 307, 308), (469, 468, 308, 309), (470, 469, 309, 310), (471, 470, 310, 311), (472, 471, 311, 312), (473, 472, 312, 313), (474, 473, 313, 314), (475, 474, 314, 315), (476, 475, 315, 316), (477, 476, 316, 317), (478, 477, 317, 318), (479, 478, 318, 319), (449, 479, 319, 288), (193, 192, 320, 321), (194, 193, 321, 322), (195, 194, 322, 323), (196, 195, 323, 324), (197, 196, 324, 325), (198, 197, 325, 326), (199, 198, 326, 327), (200, 199, 327, 328), (201, 200, 328, 329), (202, 201, 329, 330), (203, 202, 330, 331), (204, 203, 331, 332), (205, 204, 332, 333), (206, 205, 333, 334), (207, 206, 334, 335), (208, 207, 335, 336), (209, 208, 336, 337), (210, 209, 337, 338), (211, 210, 338, 339), (212, 211, 339, 340), (213, 212, 340, 341), (214, 213, 341, 342), (215, 214, 342, 343), (216, 215, 343, 344), (217, 216, 344, 345), (218, 217, 345, 346), (219, 218, 346, 347), (220, 219, 347, 348), (221, 220, 348, 349), (222, 221, 349, 350), (223, 222, 350, 351), (192, 223, 351, 320), (353, 355, 357, 354), (354, 357, 356, 352), (355, 358, 360, 357), (357, 360, 359, 356), (358, 361, 363, 360), (360, 363, 362, 359), (361, 364, 366, 363), (363, 366, 365, 362), (364, 367, 369, 366), (366, 369, 368, 365), (367, 370, 372, 369), (369, 372, 371, 368), (370, 373, 375, 372), (372, 375, 374, 371), (373, 376, 378, 375), (375, 378, 377, 374), (376, 379, 381, 378), (378, 381, 380, 377), (379, 382, 384, 381), (381, 384, 383, 380), (382, 385, 387, 384), (384, 387, 386, 383), (385, 388, 390, 387), (387, 390, 389, 386), (388, 391, 393, 390), (390, 393, 392, 389), (391, 394, 396, 393), (393, 396, 395, 392), (394, 397, 399, 396), (396, 399, 398, 395), (397, 400, 402, 399), (399, 402, 401, 398), (400, 403, 405, 402), (402, 405, 404, 401), (403, 406, 408, 405), (405, 408, 407, 404), (406, 409, 411, 408), (408, 411, 410, 407), (409, 412, 414, 411), (411, 414, 413, 410), (412, 415, 417, 414), (414, 417, 416, 413), (415, 418, 420, 417), (417, 420, 419, 416), (418, 421, 423, 420), (420, 423, 422, 419), (421, 424, 426, 423), (423, 426, 425, 422), (424, 427, 429, 426), (426, 429, 428, 425), (427, 430, 432, 429), (429, 432, 431, 428), (430, 433, 435, 432), (432, 435, 434, 431), (433, 436, 438, 435), (435, 438, 437, 434), (436, 439, 441, 438), (438, 441, 440, 437), (439, 442, 444, 441), (441, 444, 443, 440), (442, 445, 447, 444), (444, 447, 446, 443), (445, 353, 354, 447), (447, 354, 352, 446), (289, 288, 352, 356), (320, 351, 479, 449), (351, 350, 478, 479), (350, 349, 477, 478), (349, 348, 476, 477), (348, 347, 475, 476), (347, 346, 474, 475), (346, 345, 473, 474), (345, 344, 472, 473), (344, 343, 471, 472), (343, 342, 470, 471), (342, 341, 469, 470), (341, 340, 468, 469), (340, 339, 467, 468), (339, 338, 466, 467), (338, 337, 465, 466), (337, 336, 464, 465), (336, 335, 463, 464), (335, 334, 462, 463), (334, 333, 461, 462), (333, 332, 460, 461), (332, 331, 459, 460), (331, 330, 458, 459), (330, 329, 457, 458), (329, 328, 456, 457), (328, 327, 455, 456), (327, 326, 454, 455), (326, 325, 453, 454), (325, 324, 452, 453), (324, 323, 451, 452), (323, 322, 450, 451), (322, 321, 448, 450), (321, 320, 449, 448), (188, 481, 511, 183), (183, 511, 510, 178), (178, 510, 509, 173), (173, 509, 508, 168), (168, 508, 507, 163), (163, 507, 506, 158), (158, 506, 505, 153), (153, 505, 504, 148), (148, 504, 503, 143), (143, 503, 502, 138), (138, 502, 501, 133), (133, 501, 500, 128), (128, 500, 499, 123), (123, 499, 498, 118), (118, 498, 497, 113), (113, 497, 496, 108), (108, 496, 495, 103), (103, 495, 494, 98), (98, 494, 493, 93), (93, 493, 492, 88), (88, 492, 491, 83), (83, 491, 490, 78), (78, 490, 489, 73), (73, 489, 488, 68), (68, 488, 487, 63), (63, 487, 486, 58), (58, 486, 485, 53), (53, 485, 484, 48), (48, 484, 483, 43), (43, 483, 482, 38), (32, 480, 481, 188), (38, 482, 480, 32)])
me_cylinder_007.polygons.foreach_set('use_smooth', [True] * 482)
_uv = me_cylinder_007.uv_layers.new(name='UVMap')
_uv.uv.foreach_set('vector', [0.9062, 1.0, 0.9062, 1.0, 0.9375, 1.0, 0.9375, 1.0, 0.9688, 1.0, 0.9688, 1.0, 1.0, 1.0, 1.0, 1.0, 0.7568, 1.0, 0.7839, 1.0, 0.7949, 1.0, 0.7663, 1.0, 0.0625, 1.0, 0.0625, 1.0, 0.09375, 1.0, 0.09375, 1.0, 0.4688, 1.0, 0.4688, 1.0, 0.5, 1.0, 0.5, 1.0, 0.875, 1.0, 0.875, 1.0, 0.9062, 1.0, 0.9062, 1.0, 0.03125, 1.0, 0.03125, 1.0, 0.0625, 1.0, 0.0625, 1.0, 0.4375, 1.0, 0.4375, 1.0, 0.4688, 1.0, 0.4688, 1.0, 0.8437, 1.0, 0.8438, 1.0, 0.875, 1.0, 0.875, 1.0, 0.2334, 1.0, 0.1097, 1.0, 0.07934, 1.0, 0.1431, 1.0, 0.4062, 1.0, 0.4062, 1.0, 0.4375, 1.0, 0.4375, 1.0, 0.8125, 1.0, 0.8125, 1.0, 0.8438, 1.0, 0.8438, 1.0, 0.9375, 1.0, 0.9375, 1.0, 0.9688, 1.0, 0.9688, 1.0, 0.375, 1.0, 0.375, 1.0, 0.4063, 1.0, 0.4062, 1.0, 0.7812, 1.0, 0.7812, 1.0, 0.8125, 1.0, 0.8125, 1.0, 0.3437, 1.0, 0.3438, 1.0, 0.375, 1.0, 0.375, 1.0, 0.75, 1.0, 0.75, 1.0, 0.7812, 1.0, 0.7812, 1.0, 0.3125, 1.0, 0.3125, 1.0, 0.3438, 1.0, 0.3438, 1.0, 0.7188, 1.0, 0.7188, 1.0, 0.75, 1.0, 0.75, 1.0, 0.2812, 1.0, 0.2812, 1.0, 0.3125, 1.0, 0.3125, 1.0, 0.6875, 1.0, 0.6875, 1.0, 0.7188, 1.0, 0.7188, 1.0, 0.25, 1.0, 0.25, 1.0, 0.2812, 1.0, 0.2812, 1.0, 0.6562, 1.0, 0.6562, 1.0, 0.6875, 1.0, 0.6875, 1.0, 0.2188, 1.0, 0.2188, 1.0, 0.25, 1.0, 0.25, 1.0, 0.625, 1.0, 0.625, 1.0, 0.6562, 1.0, 0.6562, 1.0, 0.1875, 1.0, 0.1875, 1.0, 0.2188, 1.0, 0.2188, 1.0, 0.5938, 1.0, 0.5938, 1.0, 0.625, 1.0, 0.625, 1.0, 0.1562, 1.0, 0.1562, 1.0, 0.1875, 1.0, 0.1875, 1.0, 0.5625, 1.0, 0.5625, 1.0, 0.5938, 1.0, 0.5938, 1.0, 0.125, 1.0, 0.125, 1.0, 0.1562, 1.0, 0.1562, 1.0, 0.5312, 1.0, 0.5312, 1.0, 0.5625, 1.0, 0.5625, 1.0, 0.0, 1.0, 0.0, 1.0, 0.03125, 1.0, 0.03125, 1.0, 0.09375, 1.0, 0.09375, 1.0, 0.125, 1.0, 0.125, 1.0, 0.5, 1.0, 0.5, 1.0, 0.5312, 1.0, 0.5312, 1.0, 0.8539, 1.0, 0.859, 1.0, 0.8894, 1.0, 0.8741, 1.0, 0.3536, 1.0, 0.3826, 1.0, 0.3796, 1.0, 0.3498, 1.0, 0.7292, 1.0, 0.7568, 1.0, 0.7663, 1.0, 0.7372, 1.0, 0.3248, 1.0, 0.3536, 1.0, 0.3498, 1.0, 0.32, 1.0, 0.701, 1.0, 0.7292, 1.0, 0.7372, 1.0, 0.7079, 1.0, 0.2961, 1.0, 0.3248, 1.0, 0.32, 1.0, 0.2904, 1.0, 0.6726, 1.0, 0.701, 1.0, 0.7079, 1.0, 0.6784, 1.0, 0.2677, 1.0, 0.2961, 1.0, 0.2904, 1.0, 0.2609, 1.0, 0.644, 1.0, 0.6726, 1.0, 0.6784, 1.0, 0.6487, 1.0, 0.2396, 1.0, 0.2677, 1.0, 0.2609, 1.0, 0.2315, 1.0, 0.6151, 1.0, 0.644, 1.0, 0.6487, 1.0, 0.619, 1.0, 0.2119, 1.0, 0.2396, 1.0, 0.2315, 1.0, 0.2025, 1.0, 0.5862, 1.0, 0.6151, 1.0, 0.619, 1.0, 0.5891, 1.0, 0.1849, 1.0, 0.2119, 1.0, 0.2025, 1.0, 0.1738, 1.0, 0.5572, 1.0, 0.5862, 1.0, 0.5891, 1.0, 0.5592, 1.0, 0.1589, 1.0, 0.1849, 1.0, 0.1738, 1.0, 0.1458, 1.0, 0.5281, 1.0, 0.5572, 1.0, 0.5592, 1.0, 0.5293, 1.0, 0.1348, 1.0, 0.1589, 1.0, 0.1458, 1.0, 0.1189, 1.0, 0.4989, 1.0, 0.5281, 1.0, 0.5293, 1.0, 0.4994, 1.0, 0.9688, 1.0, 0.9688, 1.0, 1.0, 1.0, 1.0, 1.0, 0.1149, 1.0, 0.1348, 1.0, 0.1189, 1.0, 0.09461, 1.0, 0.4698, 1.0, 0.4989, 1.0, 0.4994, 1.0, 0.4694, 1.0, 0.834, 1.0, 0.8539, 1.0, 0.8741, 1.0, 0.8499, 1.0, 0.1097, 1.0, 0.1149, 1.0, 0.09461, 1.0, 0.07934, 1.0, 0.4407, 1.0, 0.4698, 1.0, 0.4694, 1.0, 0.4394, 1.0, 0.8099, 1.0, 0.834, 1.0, 0.8499, 1.0, 0.823, 1.0, 0.4116, 1.0, 0.4407, 1.0, 0.4394, 1.0, 0.4095, 1.0, 0.7839, 1.0, 0.8099, 1.0, 0.823, 1.0, 0.7949, 1.0, 0.3826, 1.0, 0.4116, 1.0, 0.4095, 1.0, 0.3796, 1.0, 0.9688, 1.0, 1.0, 1.0, 0.9999, 1.0, 0.9688, 1.0, 0.9688, 1.0, 0.9999, 1.0, 0.9996, 1.0, 0.9688, 1.0, 0.9688, 1.0, 0.9996, 1.0, 1.0, 1.0, 0.9688, 1.0, 0.9688, 1.0, 1.0, 1.0, 1.0, 1.0, 0.9688, 1.0, 0.9375, 1.0, 0.9688, 1.0, 0.9688, 1.0, 0.9375, 1.0, 0.9375, 1.0, 0.9688, 1.0, 0.9688, 1.0, 0.9375, 1.0, 0.9375, 1.0, 0.9688, 1.0, 0.9688, 1.0, 0.9375, 1.0, 0.9375, 1.0, 0.9688, 1.0, 0.9688, 1.0, 0.9375, 1.0, 0.9062, 1.0, 0.9375, 1.0, 0.9375, 1.0, 0.9062, 1.0, 0.9062, 1.0, 0.9375, 1.0, 0.9375, 1.0, 0.9062, 1.0, 0.9062, 1.0, 0.9375, 1.0, 0.9375, 1.0, 0.9062, 1.0, 0.9062, 1.0, 0.9375, 1.0, 0.9375, 1.0, 0.9062, 1.0, 0.875, 1.0, 0.9062, 1.0, 0.9062, 1.0, 0.875, 1.0, 0.875, 1.0, 0.9062, 1.0, 0.9062, 1.0, 0.875, 1.0, 0.875, 1.0, 0.9062, 1.0, 0.9062, 1.0, 0.875, 1.0, 0.875, 1.0, 0.9062, 1.0, 0.9062, 1.0, 0.875, 1.0, 0.8438, 1.0, 0.875, 1.0, 0.875, 1.0, 0.8438, 1.0, 0.8438, 1.0, 0.875, 1.0, 0.875, 1.0, 0.8438, 1.0, 0.8438, 1.0, 0.875, 1.0, 0.875, 1.0, 0.8438, 1.0, 0.8438, 1.0, 0.875, 1.0, 0.875, 1.0, 0.8438, 1.0, 0.8125, 1.0, 0.8438, 1.0, 0.8438, 1.0, 0.8125, 1.0, 0.8125, 1.0, 0.8438, 1.0, 0.8438, 1.0, 0.8125, 1.0, 0.8125, 1.0, 0.8438, 1.0, 0.8438, 1.0, 0.8125, 1.0, 0.8125, 1.0, 0.8438, 1.0, 0.8438, 1.0, 0.8125, 1.0, 0.7812, 1.0, 0.8125, 1.0, 0.8125, 1.0, 0.7812, 1.0, 0.7812, 1.0, 0.8125, 1.0, 0.8125, 1.0, 0.7812, 1.0, 0.7812, 1.0, 0.8125, 1.0, 0.8125, 1.0, 0.7812, 1.0, 0.7812, 1.0, 0.8125, 1.0, 0.8125, 1.0, 0.7812, 1.0, 0.75, 1.0, 0.7812, 1.0, 0.7812, 1.0, 0.75, 1.0, 0.75, 1.0, 0.7812, 1.0, 0.7812, 1.0, 0.75, 1.0, 0.75, 1.0, 0.7812, 1.0, 0.7812, 1.0, 0.75, 1.0, 0.75, 1.0, 0.7812, 1.0, 0.7812, 1.0, 0.75, 1.0, 0.7188, 1.0, 0.75, 1.0, 0.75, 1.0, 0.7188, 1.0, 0.7188, 1.0, 0.75, 1.0, 0.75, 1.0, 0.7188, 1.0, 0.7188, 1.0, 0.75, 1.0, 0.75, 1.0, 0.7188, 1.0, 0.7188, 1.0, 0.75, 1.0, 0.75, 1.0, 0.7188, 1.0, 0.6875, 1.0, 0.7188, 1.0, 0.7188, 1.0, 0.6875, 1.0, 0.6875, 1.0, 0.7188, 1.0, 0.7188, 1.0, 0.6875, 1.0, 0.6875, 1.0, 0.7188, 1.0, 0.7188, 1.0, 0.6875, 1.0, 0.6875, 1.0, 0.7188, 1.0, 0.7188, 1.0, 0.6875, 1.0, 0.6562, 1.0, 0.6875, 1.0, 0.6875, 1.0, 0.6562, 1.0, 0.6562, 1.0, 0.6875, 1.0, 0.6875, 1.0, 0.6562, 1.0, 0.6562, 1.0, 0.6875, 1.0, 0.6875, 1.0, 0.6562, 1.0, 0.6562, 1.0, 0.6875, 1.0, 0.6875, 1.0, 0.6562, 1.0, 0.625, 1.0, 0.6562, 1.0, 0.6562, 1.0, 0.625, 1.0, 0.625, 1.0, 0.6562, 1.0, 0.6562, 1.0, 0.625, 1.0, 0.625, 1.0, 0.6562, 1.0, 0.6562, 1.0, 0.625, 1.0, 0.625, 1.0, 0.6562, 1.0, 0.6562, 1.0, 0.625, 1.0, 0.5938, 1.0, 0.625, 1.0, 0.625, 1.0, 0.5938, 1.0, 0.5938, 1.0, 0.625, 1.0, 0.625, 1.0, 0.5937, 1.0, 0.5937, 1.0, 0.625, 1.0, 0.625, 1.0, 0.5938, 1.0, 0.5938, 1.0, 0.625, 1.0, 0.625, 1.0, 0.5938, 1.0, 0.5625, 1.0, 0.5938, 1.0, 0.5938, 1.0, 0.5625, 1.0, 0.5625, 1.0, 0.5938, 1.0, 0.5937, 1.0, 0.5625, 1.0, 0.5625, 1.0, 0.5937, 1.0, 0.5938, 1.0, 0.5625, 1.0, 0.5625, 1.0, 0.5938, 1.0, 0.5938, 1.0, 0.5625, 1.0, 0.5312, 1.0, 0.5625, 1.0, 0.5625, 1.0, 0.5312, 1.0, 0.5312, 1.0, 0.5625, 1.0, 0.5625, 1.0, 0.5312, 1.0, 0.5312, 1.0, 0.5625, 1.0, 0.5625, 1.0, 0.5312, 1.0, 0.5312, 1.0, 0.5625, 1.0, 0.5625, 1.0, 0.5312, 1.0, 0.5, 1.0, 0.5312, 1.0, 0.5312, 1.0, 0.5, 1.0, 0.5, 1.0, 0.5312, 1.0, 0.5312, 1.0, 0.5, 1.0, 0.5, 1.0, 0.5312, 1.0, 0.5312, 1.0, 0.5, 1.0, 0.5, 1.0, 0.5312, 1.0, 0.5312, 1.0, 0.5, 1.0, 0.4688, 1.0, 0.5, 1.0, 0.5, 1.0, 0.4688, 1.0, 0.4688, 1.0, 0.5, 1.0, 0.5, 1.0, 0.4687, 1.0, 0.4687, 1.0, 0.5, 1.0, 0.5, 1.0, 0.4688, 1.0, 0.4688, 1.0, 0.5, 1.0, 0.5, 1.0, 0.4688, 1.0, 0.4375, 1.0, 0.4688, 1.0, 0.4688, 1.0, 0.4375, 1.0, 0.4375, 1.0, 0.4688, 1.0, 0.4687, 1.0, 0.4375, 1.0, 0.4375, 1.0, 0.4687, 1.0, 0.4688, 1.0, 0.4375, 1.0, 0.4375, 1.0, 0.4688, 1.0, 0.4688, 1.0, 0.4375, 1.0, 0.4062, 1.0, 0.4375, 1.0, 0.4375, 1.0, 0.4062, 1.0, 0.4062, 1.0, 0.4375, 1.0, 0.4375, 1.0, 0.4063, 1.0, 0.4063, 1.0, 0.4375, 1.0, 0.4375, 1.0, 0.4062, 1.0, 0.4062, 1.0, 0.4375, 1.0, 0.4375, 1.0, 0.4062, 1.0, 0.375, 1.0, 0.4062, 1.0, 0.4062, 1.0, 0.375, 1.0, 0.375, 1.0, 0.4062, 1.0, 0.4063, 1.0, 0.375, 1.0, 0.375, 1.0, 0.4063, 1.0, 0.4062, 1.0, 0.375, 1.0, 0.375, 1.0, 0.4062, 1.0, 0.4063, 1.0, 0.375, 1.0, 0.3438, 1.0, 0.375, 1.0, 0.375, 1.0, 0.3437, 1.0, 0.3437, 1.0, 0.375, 1.0, 0.375, 1.0, 0.3437, 1.0, 0.3437, 1.0, 0.375, 1.0, 0.375, 1.0, 0.3438, 1.0, 0.3438, 1.0, 0.375, 1.0, 0.375, 1.0, 0.3438, 1.0, 0.3125, 1.0, 0.3438, 1.0, 0.3437, 1.0, 0.3125, 1.0, 0.3125, 1.0, 0.3437, 1.0, 0.3437, 1.0, 0.3125, 1.0, 0.3125, 1.0, 0.3437, 1.0, 0.3438, 1.0, 0.3125, 1.0, 0.3125, 1.0, 0.3438, 1.0, 0.3438, 1.0, 0.3125, 1.0, 0.2812, 1.0, 0.3125, 1.0, 0.3125, 1.0, 0.2812, 1.0, 0.2812, 1.0, 0.3125, 1.0, 0.3125, 1.0, 0.2812, 1.0, 0.2812, 1.0, 0.3125, 1.0, 0.3125, 1.0, 0.2812, 1.0, 0.2812, 1.0, 0.3125, 1.0, 0.3125, 1.0, 0.2812, 1.0, 0.25, 1.0, 0.2812, 1.0, 0.2812, 1.0, 0.25, 1.0, 0.25, 1.0, 0.2812, 1.0, 0.2812, 1.0, 0.25, 1.0, 0.25, 1.0, 0.2812, 1.0, 0.2812, 1.0, 0.25, 1.0, 0.25, 1.0, 0.2812, 1.0, 0.2812, 1.0, 0.25, 1.0, 0.2188, 1.0, 0.25, 1.0, 0.25, 1.0, 0.2188, 1.0, 0.2188, 1.0, 0.25, 1.0, 0.25, 1.0, 0.2187, 1.0, 0.2187, 1.0, 0.25, 1.0, 0.25, 1.0, 0.2188, 1.0, 0.2188, 1.0, 0.25, 1.0, 0.25, 1.0, 0.2188, 1.0, 0.1875, 1.0, 0.2188, 1.0, 0.2188, 1.0, 0.1875, 1.0, 0.1875, 1.0, 0.2188, 1.0, 0.2187, 1.0, 0.1875, 1.0, 0.1875, 1.0, 0.2187, 1.0, 0.2188, 1.0, 0.1875, 1.0, 0.1875, 1.0, 0.2188, 1.0, 0.2188, 1.0, 0.1875, 1.0, 0.1562, 1.0, 0.1875, 1.0, 0.1875, 1.0, 0.1562, 1.0, 0.1562, 1.0, 0.1875, 1.0, 0.1875, 1.0, 0.1562, 1.0, 0.1562, 1.0, 0.1875, 1.0, 0.1875, 1.0, 0.1562, 1.0, 0.1562, 1.0, 0.1875, 1.0, 0.1875, 1.0, 0.1562, 1.0, 0.125, 1.0, 0.1562, 1.0, 0.1562, 1.0, 0.125, 1.0, 0.125, 1.0, 0.1562, 1.0, 0.1562, 1.0, 0.125, 1.0, 0.125, 1.0, 0.1562, 1.0, 0.1562, 1.0, 0.125, 1.0, 0.125, 1.0, 0.1562, 1.0, 0.1562, 1.0, 0.125, 1.0, 0.09375, 1.0, 0.125, 1.0, 0.125, 1.0, 0.09375, 1.0, 0.09375, 1.0, 0.125, 1.0, 0.125, 1.0, 0.09375, 1.0, 0.09375, 1.0, 0.125, 1.0, 0.125, 1.0, 0.09375, 1.0, 0.09375, 1.0, 0.125, 1.0, 0.125, 1.0, 0.09375, 1.0, 0.0625, 1.0, 0.09375, 1.0, 0.09375, 1.0, 0.0625, 1.0, 0.0625, 1.0, 0.09375, 1.0, 0.09375, 1.0, 0.0625, 1.0, 0.0625, 1.0, 0.09375, 1.0, 0.09375, 1.0, 0.0625, 1.0, 0.0625, 1.0, 0.09375, 1.0, 0.09375, 1.0, 0.0625, 1.0, 0.03125, 1.0, 0.0625, 1.0, 0.0625, 1.0, 0.03125, 1.0, 0.03125, 1.0, 0.0625, 1.0, 0.0625, 1.0, 0.03125, 1.0, 0.03125, 1.0, 0.0625, 1.0, 0.0625, 1.0, 0.03125, 1.0, 0.03125, 1.0, 0.0625, 1.0, 0.0625, 1.0, 0.03125, 1.0, 0.0, 1.0, 0.03125, 1.0, 0.03125, 1.0, 0.0001, 1.0, 0.0001, 1.0, 0.03125, 1.0, 0.03125, 1.0, 0.0004026, 1.0, 0.0004026, 1.0, 0.03125, 1.0, 0.03125, 1.0, 4.867e-05, 1.0, 4.867e-05, 1.0, 0.03125, 1.0, 0.03125, 1.0, 0.0, 1.0, 0.5169, 1.0, 0.4518, 1.0, 0.3945, 1.0, 0.3546, 1.0, 0.3323, 1.0, 0.3233, 1.0, 0.3234, 1.0, 0.3294, 1.0, 0.3394, 1.0, 0.3522, 1.0, 0.367, 1.0, 0.3832, 1.0, 0.4004, 1.0, 0.4184, 1.0, 0.4369, 1.0, 0.4557, 1.0, 0.4748, 1.0, 0.4939, 1.0, 0.513, 1.0, 0.5319, 1.0, 0.5504, 1.0, 0.5684, 1.0, 0.5856, 1.0, 0.6017, 1.0, 0.6165, 1.0, 0.6293, 1.0, 0.6393, 1.0, 0.6454, 1.0, 0.6454, 1.0, 0.6365, 1.0, 0.6142, 1.0, 0.5743, 1.0, 0.3867, 1.0, 0.5821, 1.0, 0.9688, 1.0, 0.0, 1.0, 0.5821, 1.0, 0.7075, 1.0, 0.9375, 1.0, 0.9688, 1.0, 0.7075, 1.0, 0.75, 1.0, 0.9062, 1.0, 0.9375, 1.0, 0.75, 1.0, 0.7566, 1.0, 0.875, 1.0, 0.9062, 1.0, 0.7566, 1.0, 0.7485, 1.0, 0.8437, 1.0, 0.875, 1.0, 0.7485, 1.0, 0.7335, 1.0, 0.8125, 1.0, 0.8437, 1.0, 0.7335, 1.0, 0.7148, 1.0, 0.7812, 1.0, 0.8125, 1.0, 0.7148, 1.0, 0.6938, 1.0, 0.75, 1.0, 0.7812, 1.0, 0.6938, 1.0, 0.6713, 1.0, 0.7188, 1.0, 0.75, 1.0, 0.6713, 1.0, 0.6479, 1.0, 0.6875, 1.0, 0.7188, 1.0, 0.6479, 1.0, 0.6236, 1.0, 0.6562, 1.0, 0.6875, 1.0, 0.6236, 1.0, 0.5989, 1.0, 0.625, 1.0, 0.6562, 1.0, 0.5989, 1.0, 0.5738, 1.0, 0.5938, 1.0, 0.625, 1.0, 0.5738, 1.0, 0.5484, 1.0, 0.5625, 1.0, 0.5938, 1.0, 0.5484, 1.0, 0.5229, 1.0, 0.5312, 1.0, 0.5625, 1.0, 0.5229, 1.0, 0.4972, 1.0, 0.5, 1.0, 0.5312, 1.0, 0.4972, 1.0, 0.4715, 1.0, 0.4688, 1.0, 0.5, 1.0, 0.4715, 1.0, 0.4459, 1.0, 0.4375, 1.0, 0.4688, 1.0, 0.4459, 1.0, 0.4203, 1.0, 0.4062, 1.0, 0.4375, 1.0, 0.4203, 1.0, 0.3949, 1.0, 0.375, 1.0, 0.4062, 1.0, 0.3949, 1.0, 0.3698, 1.0, 0.3437, 1.0, 0.375, 1.0, 0.3698, 1.0, 0.3451, 1.0, 0.3125, 1.0, 0.3437, 1.0, 0.3451, 1.0, 0.3209, 1.0, 0.2812, 1.0, 0.3125, 1.0, 0.3209, 1.0, 0.2974, 1.0, 0.25, 1.0, 0.2812, 1.0, 0.2974, 1.0, 0.2749, 1.0, 0.2188, 1.0, 0.25, 1.0, 0.2749, 1.0, 0.2539, 1.0, 0.1875, 1.0, 0.2188, 1.0, 0.2539, 1.0, 0.2352, 1.0, 0.1562, 1.0, 0.1875, 1.0, 0.2352, 1.0, 0.2202, 1.0, 0.125, 1.0, 0.1562, 1.0, 0.2202, 1.0, 0.2122, 1.0, 0.09375, 1.0, 0.125, 1.0, 0.2122, 1.0, 0.2187, 1.0, 0.0625, 1.0, 0.09375, 1.0, 0.2187, 1.0, 0.2612, 1.0, 0.03125, 1.0, 0.0625, 1.0, 0.2612, 1.0, 0.3867, 1.0, 0.0, 1.0, 0.03125, 1.0, 0.4518, 1.0, 0.5169, 1.0, 0.5821, 1.0, 0.3867, 1.0, 0.5169, 1.0, 0.5743, 1.0, 0.7075, 1.0, 0.5821, 1.0, 0.5743, 1.0, 0.6142, 1.0, 0.75, 1.0, 0.7075, 1.0, 0.6142, 1.0, 0.6365, 1.0, 0.7566, 1.0, 0.75, 1.0, 0.6365, 1.0, 0.6454, 1.0, 0.7485, 1.0, 0.7566, 1.0, 0.6454, 1.0, 0.6454, 1.0, 0.7335, 1.0, 0.7485, 1.0, 0.6454, 1.0, 0.6393, 1.0, 0.7148, 1.0, 0.7335, 1.0, 0.6393, 1.0, 0.6293, 1.0, 0.6938, 1.0, 0.7148, 1.0, 0.6293, 1.0, 0.6165, 1.0, 0.6713, 1.0, 0.6938, 1.0, 0.6165, 1.0, 0.6017, 1.0, 0.6479, 1.0, 0.6713, 1.0, 0.6017, 1.0, 0.5856, 1.0, 0.6236, 1.0, 0.6479, 1.0, 0.5856, 1.0, 0.5684, 1.0, 0.5989, 1.0, 0.6236, 1.0, 0.5684, 1.0, 0.5504, 1.0, 0.5738, 1.0, 0.5989, 1.0, 0.5504, 1.0, 0.5319, 1.0, 0.5484, 1.0, 0.5738, 1.0, 0.5319, 1.0, 0.513, 1.0, 0.5229, 1.0, 0.5484, 1.0, 0.513, 1.0, 0.4939, 1.0, 0.4972, 1.0, 0.5229, 1.0, 0.4939, 1.0, 0.4748, 1.0, 0.4715, 1.0, 0.4972, 1.0, 0.4748, 1.0, 0.4557, 1.0, 0.4459, 1.0, 0.4715, 1.0, 0.4557, 1.0, 0.4369, 1.0, 0.4203, 1.0, 0.4459, 1.0, 0.4369, 1.0, 0.4184, 1.0, 0.3949, 1.0, 0.4203, 1.0, 0.4184, 1.0, 0.4004, 1.0, 0.3698, 1.0, 0.3949, 1.0, 0.4004, 1.0, 0.3832, 1.0, 0.3451, 1.0, 0.3698, 1.0, 0.3832, 1.0, 0.367, 1.0, 0.3209, 1.0, 0.3451, 1.0, 0.367, 1.0, 0.3522, 1.0, 0.2974, 1.0, 0.3209, 1.0, 0.3522, 1.0, 0.3394, 1.0, 0.2749, 1.0, 0.2974, 1.0, 0.3394, 1.0, 0.3294, 1.0, 0.2539, 1.0, 0.2749, 1.0, 0.3294, 1.0, 0.3234, 1.0, 0.2352, 1.0, 0.2539, 1.0, 0.3234, 1.0, 0.3233, 1.0, 0.2202, 1.0, 0.2352, 1.0, 0.3233, 1.0, 0.3323, 1.0, 0.2122, 1.0, 0.2202, 1.0, 0.3323, 1.0, 0.3546, 1.0, 0.2187, 1.0, 0.2122, 1.0, 0.3546, 1.0, 0.3945, 1.0, 0.2612, 1.0, 0.2187, 1.0, 0.3945, 1.0, 0.4518, 1.0, 0.3867, 1.0, 0.2612, 1.0, 0.4737, 1.0, 0.4951, 1.0, 0.5154, 1.0, 0.533, 1.0, 0.5466, 1.0, 0.5558, 1.0, 0.561, 1.0, 0.5624, 1.0, 0.5608, 1.0, 0.5566, 1.0, 0.5504, 1.0, 0.5426, 1.0, 0.5335, 1.0, 0.5235, 1.0, 0.5128, 1.0, 0.5016, 1.0, 0.4902, 1.0, 0.4786, 1.0, 0.4671, 1.0, 0.4559, 1.0, 0.4452, 1.0, 0.4352, 1.0, 0.4262, 1.0, 0.4184, 1.0, 0.4122, 1.0, 0.408, 1.0, 0.4063, 1.0, 0.4078, 1.0, 0.4129, 1.0, 0.4222, 1.0, 0.4358, 1.0, 0.4533, 1.0, 0.0, 1.0, 0.0, 1.0, 0.03125, 1.0, 0.03125, 1.0, 0.9375, 1.0, 0.9375, 1.0, 0.9688, 1.0, 0.9688, 1.0, 0.9062, 1.0, 0.9062, 1.0, 0.9375, 1.0, 0.9375, 1.0, 0.875, 1.0, 0.875, 1.0, 0.9062, 1.0, 0.9062, 1.0, 0.8438, 1.0, 0.8438, 1.0, 0.875, 1.0, 0.875, 1.0, 0.8125, 1.0, 0.8125, 1.0, 0.8438, 1.0, 0.8438, 1.0, 0.7812, 1.0, 0.7812, 1.0, 0.8125, 1.0, 0.8125, 1.0, 0.75, 1.0, 0.75, 1.0, 0.7812, 1.0, 0.7812, 1.0, 0.7188, 1.0, 0.7188, 1.0, 0.75, 1.0, 0.75, 1.0, 0.6875, 1.0, 0.6875, 1.0, 0.7188, 1.0, 0.7188, 1.0, 0.6562, 1.0, 0.6562, 1.0, 0.6875, 1.0, 0.6875, 1.0, 0.625, 1.0, 0.625, 1.0, 0.6562, 1.0, 0.6562, 1.0, 0.5938, 1.0, 0.5938, 1.0, 0.625, 1.0, 0.625, 1.0, 0.5625, 1.0, 0.5625, 1.0, 0.5938, 1.0, 0.5938, 1.0, 0.5312, 1.0, 0.5312, 1.0, 0.5625, 1.0, 0.5625, 1.0, 0.5, 1.0, 0.5, 1.0, 0.5312, 1.0, 0.5312, 1.0, 0.4688, 1.0, 0.4688, 1.0, 0.5, 1.0, 0.5, 1.0, 0.4375, 1.0, 0.4375, 1.0, 0.4688, 1.0, 0.4688, 1.0, 0.4062, 1.0, 0.4062, 1.0, 0.4375, 1.0, 0.4375, 1.0, 0.375, 1.0, 0.375, 1.0, 0.4062, 1.0, 0.4062, 1.0, 0.3438, 1.0, 0.3438, 1.0, 0.375, 1.0, 0.375, 1.0, 0.3125, 1.0, 0.3125, 1.0, 0.3437, 1.0, 0.3438, 1.0, 0.2812, 1.0, 0.2812, 1.0, 0.3125, 1.0, 0.3125, 1.0, 0.25, 1.0, 0.25, 1.0, 0.2812, 1.0, 0.2812, 1.0, 0.2188, 1.0, 0.2188, 1.0, 0.25, 1.0, 0.25, 1.0, 0.1875, 1.0, 0.1875, 1.0, 0.2188, 1.0, 0.2188, 1.0, 0.1562, 1.0, 0.1562, 1.0, 0.1875, 1.0, 0.1875, 1.0, 0.125, 1.0, 0.125, 1.0, 0.1562, 1.0, 0.1562, 1.0, 0.09375, 1.0, 0.09375, 1.0, 0.125, 1.0, 0.125, 1.0, 0.0625, 1.0, 0.0625, 1.0, 0.09375, 1.0, 0.09375, 1.0, 0.03125, 1.0, 0.03125, 1.0, 0.0625, 1.0, 0.0625, 1.0, 0.859, 1.0, 0.7354, 1.0, 0.8257, 1.0, 0.8894, 1.0, 0.6316, 1.0, 0.3372, 1.0, 0.2334, 1.0, 0.7354, 1.0, 0.73, 1.0, 0.6316, 1.0, 0.7354, 1.0, 0.859, 1.0, 0.7502, 1.0, 0.73, 1.0, 0.859, 1.0, 0.8539, 1.0, 0.7511, 1.0, 0.7502, 1.0, 0.8539, 1.0, 0.834, 1.0, 0.7421, 1.0, 0.7511, 1.0, 0.834, 1.0, 0.8099, 1.0, 0.7274, 1.0, 0.7421, 1.0, 0.8099, 1.0, 0.7839, 1.0, 0.7092, 1.0, 0.7274, 1.0, 0.7839, 1.0, 0.7568, 1.0, 0.6889, 1.0, 0.7092, 1.0, 0.7568, 1.0, 0.7292, 1.0, 0.6671, 1.0, 0.6889, 1.0, 0.7292, 1.0, 0.701, 1.0, 0.6442, 1.0, 0.6671, 1.0, 0.701, 1.0, 0.6726, 1.0, 0.6206, 1.0, 0.6442, 1.0, 0.6726, 1.0, 0.644, 1.0, 0.5965, 1.0, 0.6206, 1.0, 0.644, 1.0, 0.6151, 1.0, 0.5719, 1.0, 0.5965, 1.0, 0.6151, 1.0, 0.5862, 1.0, 0.5471, 1.0, 0.5719, 1.0, 0.5862, 1.0, 0.5572, 1.0, 0.5221, 1.0, 0.5471, 1.0, 0.5572, 1.0, 0.5281, 1.0, 0.497, 1.0, 0.5221, 1.0, 0.5281, 1.0, 0.4989, 1.0, 0.4718, 1.0, 0.497, 1.0, 0.4989, 1.0, 0.4698, 1.0, 0.4467, 1.0, 0.4718, 1.0, 0.4698, 1.0, 0.4407, 1.0, 0.4217, 1.0, 0.4467, 1.0, 0.4407, 1.0, 0.4116, 1.0, 0.3968, 1.0, 0.4217, 1.0, 0.4116, 1.0, 0.3826, 1.0, 0.3723, 1.0, 0.3968, 1.0, 0.3826, 1.0, 0.3536, 1.0, 0.3481, 1.0, 0.3723, 1.0, 0.3536, 1.0, 0.3248, 1.0, 0.3245, 1.0, 0.3481, 1.0, 0.3248, 1.0, 0.2961, 1.0, 0.3017, 1.0, 0.3245, 1.0, 0.2961, 1.0, 0.2677, 1.0, 0.2798, 1.0, 0.3017, 1.0, 0.2677, 1.0, 0.2396, 1.0, 0.2595, 1.0, 0.2798, 1.0, 0.2396, 1.0, 0.2119, 1.0, 0.2414, 1.0, 0.2595, 1.0, 0.2119, 1.0, 0.1849, 1.0, 0.2267, 1.0, 0.2414, 1.0, 0.1849, 1.0, 0.1589, 1.0, 0.2176, 1.0, 0.2267, 1.0, 0.1589, 1.0, 0.1348, 1.0, 0.2185, 1.0, 0.2176, 1.0, 0.1348, 1.0, 0.1149, 1.0, 0.2387, 1.0, 0.2185, 1.0, 0.1149, 1.0, 0.1097, 1.0, 0.3372, 1.0, 0.2387, 1.0, 0.1097, 1.0, 0.2334, 1.0, 0.4951, 1.0, 0.4737, 1.0, 0.441, 1.0, 0.5278, 1.0, 0.5154, 1.0, 0.4951, 1.0, 0.5278, 1.0, 0.601, 1.0, 0.533, 1.0, 0.5154, 1.0, 0.601, 1.0, 0.6466, 1.0, 0.5466, 1.0, 0.533, 1.0, 0.6466, 1.0, 0.6683, 1.0, 0.5558, 1.0, 0.5466, 1.0, 0.6683, 1.0, 0.6743, 1.0, 0.561, 1.0, 0.5558, 1.0, 0.6743, 1.0, 0.6709, 1.0, 0.5624, 1.0, 0.561, 1.0, 0.6709, 1.0, 0.6617, 1.0, 0.5608, 1.0, 0.5624, 1.0, 0.6617, 1.0, 0.6487, 1.0, 0.5566, 1.0, 0.5608, 1.0, 0.6487, 1.0, 0.6331, 1.0, 0.5504, 1.0, 0.5566, 1.0, 0.6331, 1.0, 0.6158, 1.0, 0.5426, 1.0, 0.5504, 1.0, 0.6158, 1.0, 0.5973, 1.0, 0.5335, 1.0, 0.5426, 1.0, 0.5973, 1.0, 0.5778, 1.0, 0.5235, 1.0, 0.5335, 1.0, 0.5778, 1.0, 0.5576, 1.0, 0.5128, 1.0, 0.5235, 1.0, 0.5576, 1.0, 0.537, 1.0, 0.5016, 1.0, 0.5128, 1.0, 0.537, 1.0, 0.5161, 1.0, 0.4902, 1.0, 0.5016, 1.0, 0.5161, 1.0, 0.495, 1.0, 0.4786, 1.0, 0.4902, 1.0, 0.495, 1.0, 0.4738, 1.0, 0.4671, 1.0, 0.4786, 1.0, 0.4738, 1.0, 0.4527, 1.0, 0.4559, 1.0, 0.4671, 1.0, 0.4527, 1.0, 0.4317, 1.0, 0.4452, 1.0, 0.4559, 1.0, 0.4317, 1.0, 0.4111, 1.0, 0.4352, 1.0, 0.4452, 1.0, 0.4111, 1.0, 0.391, 1.0, 0.4262, 1.0, 0.4352, 1.0, 0.391, 1.0, 0.3715, 1.0, 0.4184, 1.0, 0.4262, 1.0, 0.3715, 1.0, 0.3529, 1.0, 0.4122, 1.0, 0.4184, 1.0, 0.3529, 1.0, 0.3356, 1.0, 0.408, 1.0, 0.4122, 1.0, 0.3356, 1.0, 0.3201, 1.0, 0.4063, 1.0, 0.408, 1.0, 0.3201, 1.0, 0.3071, 1.0, 0.4078, 1.0, 0.4063, 1.0, 0.3071, 1.0, 0.2978, 1.0, 0.4129, 1.0, 0.4078, 1.0, 0.2978, 1.0, 0.2944, 1.0, 0.4222, 1.0, 0.4129, 1.0, 0.2944, 1.0, 0.3005, 1.0, 0.4358, 1.0, 0.4222, 1.0, 0.3005, 1.0, 0.3221, 1.0, 0.4533, 1.0, 0.4358, 1.0, 0.3221, 1.0, 0.3677, 1.0, 0.4737, 1.0, 0.4533, 1.0, 0.3677, 1.0, 0.441, 1.0, 1.0, 1.0, 0.9688, 1.0, 0.969, 1.0, 0.9997, 1.0, 0.008942, 1.0, 0.9598, 1.0, 0.8257, 1.0, 0.1431, 1.0, 0.9688, 1.0, 0.9375, 1.0, 0.9375, 1.0, 0.9685, 1.0, 0.9685, 1.0, 0.9375, 1.0, 0.8894, 1.0, 0.8257, 1.0, 0.9375, 1.0, 0.9062, 1.0, 0.9062, 1.0, 0.9375, 1.0, 0.9375, 1.0, 0.9062, 1.0, 0.8741, 1.0, 0.8894, 1.0, 0.9062, 1.0, 0.875, 1.0, 0.875, 1.0, 0.9062, 1.0, 0.9062, 1.0, 0.875, 1.0, 0.8499, 1.0, 0.8741, 1.0, 0.875, 1.0, 0.8438, 1.0, 0.8438, 1.0, 0.875, 1.0, 0.875, 1.0, 0.8438, 1.0, 0.823, 1.0, 0.8499, 1.0, 0.8438, 1.0, 0.8125, 1.0, 0.8125, 1.0, 0.8438, 1.0, 0.8438, 1.0, 0.8125, 1.0, 0.7949, 1.0, 0.823, 1.0, 0.8125, 1.0, 0.7812, 1.0, 0.7812, 1.0, 0.8125, 1.0, 0.8125, 1.0, 0.7812, 1.0, 0.7663, 1.0, 0.7949, 1.0, 0.7812, 1.0, 0.75, 1.0, 0.75, 1.0, 0.7812, 1.0, 0.7812, 1.0, 0.75, 1.0, 0.7372, 1.0, 0.7663, 1.0, 0.75, 1.0, 0.7188, 1.0, 0.7188, 1.0, 0.75, 1.0, 0.75, 1.0, 0.7188, 1.0, 0.7079, 1.0, 0.7372, 1.0, 0.7188, 1.0, 0.6875, 1.0, 0.6875, 1.0, 0.7188, 1.0, 0.7188, 1.0, 0.6875, 1.0, 0.6784, 1.0, 0.7079, 1.0, 0.6875, 1.0, 0.6562, 1.0, 0.6562, 1.0, 0.6875, 1.0, 0.6875, 1.0, 0.6562, 1.0, 0.6487, 1.0, 0.6784, 1.0, 0.6562, 1.0, 0.625, 1.0, 0.625, 1.0, 0.6562, 1.0, 0.6562, 1.0, 0.625, 1.0, 0.619, 1.0, 0.6487, 1.0, 0.625, 1.0, 0.5938, 1.0, 0.5938, 1.0, 0.625, 1.0, 0.625, 1.0, 0.5938, 1.0, 0.5891, 1.0, 0.619, 1.0, 0.5938, 1.0, 0.5625, 1.0, 0.5625, 1.0, 0.5938, 1.0, 0.5938, 1.0, 0.5625, 1.0, 0.5592, 1.0, 0.5891, 1.0, 0.5625, 1.0, 0.5312, 1.0, 0.5312, 1.0, 0.5625, 1.0, 0.5625, 1.0, 0.5312, 1.0, 0.5293, 1.0, 0.5592, 1.0, 0.5312, 1.0, 0.5, 1.0, 0.5, 1.0, 0.5312, 1.0, 0.5312, 1.0, 0.5, 1.0, 0.4994, 1.0, 0.5293, 1.0, 0.5, 1.0, 0.4688, 1.0, 0.4688, 1.0, 0.5, 1.0, 0.5, 1.0, 0.4688, 1.0, 0.4694, 1.0, 0.4994, 1.0, 0.4688, 1.0, 0.4375, 1.0, 0.4375, 1.0, 0.4688, 1.0, 0.4688, 1.0, 0.4375, 1.0, 0.4394, 1.0, 0.4694, 1.0, 0.4375, 1.0, 0.4062, 1.0, 0.4062, 1.0, 0.4375, 1.0, 0.4375, 1.0, 0.4062, 1.0, 0.4095, 1.0, 0.4394, 1.0, 0.4062, 1.0, 0.375, 1.0, 0.375, 1.0, 0.4062, 1.0, 0.4062, 1.0, 0.375, 1.0, 0.3796, 1.0, 0.4095, 1.0, 0.375, 1.0, 0.3438, 1.0, 0.3438, 1.0, 0.375, 1.0, 0.375, 1.0, 0.3438, 1.0, 0.3498, 1.0, 0.3796, 1.0, 0.3437, 1.0, 0.3125, 1.0, 0.3125, 1.0, 0.3438, 1.0, 0.3438, 1.0, 0.3125, 1.0, 0.32, 1.0, 0.3498, 1.0, 0.3125, 1.0, 0.2812, 1.0, 0.2812, 1.0, 0.3125, 1.0, 0.3125, 1.0, 0.2812, 1.0, 0.2904, 1.0, 0.32, 1.0, 0.2812, 1.0, 0.25, 1.0, 0.25, 1.0, 0.2812, 1.0, 0.2812, 1.0, 0.25, 1.0, 0.2609, 1.0, 0.2904, 1.0, 0.25, 1.0, 0.2188, 1.0, 0.2188, 1.0, 0.25, 1.0, 0.25, 1.0, 0.2188, 1.0, 0.2315, 1.0, 0.2609, 1.0, 0.2188, 1.0, 0.1875, 1.0, 0.1875, 1.0, 0.2188, 1.0, 0.2188, 1.0, 0.1875, 1.0, 0.2025, 1.0, 0.2315, 1.0, 0.1875, 1.0, 0.1562, 1.0, 0.1562, 1.0, 0.1875, 1.0, 0.1875, 1.0, 0.1562, 1.0, 0.1738, 1.0, 0.2025, 1.0, 0.1562, 1.0, 0.125, 1.0, 0.125, 1.0, 0.1562, 1.0, 0.1562, 1.0, 0.125, 1.0, 0.1458, 1.0, 0.1738, 1.0, 0.125, 1.0, 0.09375, 1.0, 0.09375, 1.0, 0.125, 1.0, 0.125, 1.0, 0.09375, 1.0, 0.1189, 1.0, 0.1458, 1.0, 0.09375, 1.0, 0.0625, 1.0, 0.0625, 1.0, 0.09375, 1.0, 0.09375, 1.0, 0.0625, 1.0, 0.09461, 1.0, 0.1189, 1.0, 0.0625, 1.0, 0.03125, 1.0, 0.03125, 1.0, 0.0625, 1.0, 0.0625, 1.0, 0.03125, 1.0, 0.07934, 1.0, 0.09461, 1.0, 0.03125, 1.0, 0.0, 1.0, 0.0002885, 1.0, 0.03125, 1.0, 0.03125, 1.0, 0.0002885, 1.0, 0.1431, 1.0, 0.07934, 1.0, 0.7354, 1.0, 0.2334, 1.0, 0.1431, 1.0, 0.8257, 1.0, 0.441, 1.0, 0.3677, 1.0, 0.2387, 1.0, 0.3372, 1.0, 0.3677, 1.0, 0.3221, 1.0, 0.2185, 1.0, 0.2387, 1.0, 0.3221, 1.0, 0.3005, 1.0, 0.2176, 1.0, 0.2185, 1.0, 0.3005, 1.0, 0.2944, 1.0, 0.2267, 1.0, 0.2176, 1.0, 0.2944, 1.0, 0.2978, 1.0, 0.2414, 1.0, 0.2267, 1.0, 0.2978, 1.0, 0.3071, 1.0, 0.2595, 1.0, 0.2414, 1.0, 0.3071, 1.0, 0.3201, 1.0, 0.2798, 1.0, 0.2595, 1.0, 0.3201, 1.0, 0.3356, 1.0, 0.3017, 1.0, 0.2798, 1.0, 0.3356, 1.0, 0.3529, 1.0, 0.3245, 1.0, 0.3017, 1.0, 0.3529, 1.0, 0.3715, 1.0, 0.3481, 1.0, 0.3245, 1.0, 0.3715, 1.0, 0.391, 1.0, 0.3723, 1.0, 0.3481, 1.0, 0.391, 1.0, 0.4111, 1.0, 0.3968, 1.0, 0.3723, 1.0, 0.4111, 1.0, 0.4317, 1.0, 0.4217, 1.0, 0.3968, 1.0, 0.4317, 1.0, 0.4527, 1.0, 0.4467, 1.0, 0.4217, 1.0, 0.4527, 1.0, 0.4738, 1.0, 0.4718, 1.0, 0.4467, 1.0, 0.4738, 1.0, 0.495, 1.0, 0.497, 1.0, 0.4718, 1.0, 0.495, 1.0, 0.5161, 1.0, 0.5221, 1.0, 0.497, 1.0, 0.5161, 1.0, 0.537, 1.0, 0.5471, 1.0, 0.5221, 1.0, 0.537, 1.0, 0.5576, 1.0, 0.5719, 1.0, 0.5471, 1.0, 0.5576, 1.0, 0.5778, 1.0, 0.5965, 1.0, 0.5719, 1.0, 0.5778, 1.0, 0.5973, 1.0, 0.6206, 1.0, 0.5965, 1.0, 0.5973, 1.0, 0.6158, 1.0, 0.6442, 1.0, 0.6206, 1.0, 0.6158, 1.0, 0.6331, 1.0, 0.6671, 1.0, 0.6442, 1.0, 0.6331, 1.0, 0.6487, 1.0, 0.6889, 1.0, 0.6671, 1.0, 0.6487, 1.0, 0.6617, 1.0, 0.7092, 1.0, 0.6889, 1.0, 0.6617, 1.0, 0.6709, 1.0, 0.7274, 1.0, 0.7092, 1.0, 0.6709, 1.0, 0.6743, 1.0, 0.7421, 1.0, 0.7274, 1.0, 0.6743, 1.0, 0.6683, 1.0, 0.7511, 1.0, 0.7421, 1.0, 0.6683, 1.0, 0.6466, 1.0, 0.7502, 1.0, 0.7511, 1.0, 0.6466, 1.0, 0.601, 1.0, 0.73, 1.0, 0.7502, 1.0, 0.601, 1.0, 0.5278, 1.0, 0.6316, 1.0, 0.73, 1.0, 0.5278, 1.0, 0.441, 1.0, 0.3372, 1.0, 0.6316, 1.0, 0.03125, 1.0, 0.03125, 1.0, 0.0625, 1.0, 0.0625, 1.0, 0.0625, 1.0, 0.0625, 1.0, 0.09375, 1.0, 0.09375, 1.0, 0.09375, 1.0, 0.09375, 1.0, 0.125, 1.0, 0.125, 1.0, 0.125, 1.0, 0.125, 1.0, 0.1562, 1.0, 0.1562, 1.0, 0.1562, 1.0, 0.1562, 1.0, 0.1875, 1.0, 0.1875, 1.0, 0.1875, 1.0, 0.1875, 1.0, 0.2188, 1.0, 0.2188, 1.0, 0.2188, 1.0, 0.2188, 1.0, 0.25, 1.0, 0.25, 1.0, 0.25, 1.0, 0.25, 1.0, 0.2812, 1.0, 0.2812, 1.0, 0.2812, 1.0, 0.2812, 1.0, 0.3125, 1.0, 0.3125, 1.0, 0.3125, 1.0, 0.3125, 1.0, 0.3438, 1.0, 0.3438, 1.0, 0.3438, 1.0, 0.3438, 1.0, 0.375, 1.0, 0.375, 1.0, 0.375, 1.0, 0.375, 1.0, 0.4062, 1.0, 0.4062, 1.0, 0.4062, 1.0, 0.4062, 1.0, 0.4375, 1.0, 0.4375, 1.0, 0.4375, 1.0, 0.4375, 1.0, 0.4688, 1.0, 0.4688, 1.0, 0.4688, 1.0, 0.4688, 1.0, 0.5, 1.0, 0.5, 1.0, 0.5, 1.0, 0.5, 1.0, 0.5312, 1.0, 0.5312, 1.0, 0.5312, 1.0, 0.5312, 1.0, 0.5625, 1.0, 0.5625, 1.0, 0.5625, 1.0, 0.5625, 1.0, 0.5938, 1.0, 0.5938, 1.0, 0.5938, 1.0, 0.5938, 1.0, 0.625, 1.0, 0.625, 1.0, 0.625, 1.0, 0.625, 1.0, 0.6562, 1.0, 0.6562, 1.0, 0.6562, 1.0, 0.6562, 1.0, 0.6875, 1.0, 0.6875, 1.0, 0.6875, 1.0, 0.6875, 1.0, 0.7188, 1.0, 0.7188, 1.0, 0.7188, 1.0, 0.7188, 1.0, 0.75, 1.0, 0.75, 1.0, 0.75, 1.0, 0.75, 1.0, 0.7812, 1.0, 0.7812, 1.0, 0.7812, 1.0, 0.7812, 1.0, 0.8125, 1.0, 0.8125, 1.0, 0.8125, 1.0, 0.8125, 1.0, 0.8438, 1.0, 0.8438, 1.0, 0.8438, 1.0, 0.8438, 1.0, 0.875, 1.0, 0.875, 1.0, 0.875, 1.0, 0.875, 1.0, 0.9062, 1.0, 0.9062, 1.0, 0.9062, 1.0, 0.9062, 1.0, 0.9375, 1.0, 0.9375, 1.0, 0.9375, 1.0, 0.9375, 1.0, 0.9688, 1.0, 0.9688, 1.0, 0.0, 1.0, 0.0, 1.0, 0.03125, 1.0, 0.03125, 1.0, 0.9688, 1.0, 0.9688, 1.0, 1.0, 1.0, 1.0, 1.0])
me_cylinder_007.materials.append(mat_spons_002)
me_cylinder_007.use_remesh_fix_poles = True
me_cylinder_007.use_remesh_preserve_attributes = False
me_cylinder_007.use_mirror_vertex_groups = False
me_cylinder_007.update()

# ---- objects
ob_circle = bpy.data.objects.new('Circle', me_circle)
ob_bottle_cap_003 = bpy.data.objects.new('Bottle Cap.003', me_cylinder_007)
ob_bottle_2_002 = bpy.data.objects.new('Bottle 2.002', None)

# ---- transforms, parenting, visibility, modifiers, constraints
ob_circle.parent = ob_bottle_2_002
ob_circle.matrix_parent_inverse = Matrix(((1.0, -0.0, 0.0, -15.57), (-0.0, 1.0, -0.0, -6.811), (0.0, -0.0, 1.0, -1.531), (-0.0, 0.0, -0.0, 1.0)))
ob_circle.location = (19.88, -0.005145, 3.454)
ob_circle.scale = (0.528, 0.528, 0.528)
ob_circle.lineart.crease_threshold = 0.0
_m = ob_circle.modifiers.new('Subsurf', 'SUBSURF')
_m.uv_smooth = 'PRESERVE_CORNERS'
_m.levels = 3
_m.render_levels = 3
_m.show_only_control_edges = False
ob_bottle_cap_003.parent = ob_bottle_2_002
ob_bottle_cap_003.matrix_parent_inverse = Matrix(((1.0, -0.0, 0.0, -9.584), (-0.0, 1.0, -0.0, 0.0), (0.0, -0.0, 1.0, -0.0), (-0.0, 0.0, -0.0, 1.0)))
ob_bottle_cap_003.location = (13.9, -6.801, 1.449)
ob_bottle_cap_003.scale = (0.6905, 0.6905, 0.6905)
ob_bottle_cap_003.lineart.crease_threshold = 0.0
_m = ob_bottle_cap_003.modifiers.new('Fluid', 'FLUID')
_m.fluid_type = 'EFFECTOR'
ob_bottle_2_002.location = (15.57, 6.811, 1.531)
ob_bottle_2_002.lineart.crease_threshold = 0.0

# ---- collection membership
col_collection.objects.link(ob_circle)
col_collection.objects.link(ob_bottle_cap_003)
col_collection.objects.link(ob_bottle_2_002)

# ---- scene / render settings (as saved in the file)
scene.frame_start = 1; scene.frame_end = 100; scene.frame_set(42)
scene.render.engine = 'BLENDER_EEVEE_NEXT'
scene.render.use_motion_blur = True
scene.cycles.use_denoising = False
scene.cycles.samples = 128
scene.cycles.sampling_pattern = 'TABULATED_SOBOL'
scene.cycles.use_adaptive_sampling = False
scene.cycles.use_light_tree = False
scene.eevee.use_gtao = True
scene.eevee.use_raytracing = True
scene.view_settings.view_transform = 'Filmic'
bpy.context.view_layer.update()

# ---- added for rendering (the .blend has no active camera and no usable light): camera, sun
cam_auto = bpy.data.cameras.new('AutoCamera')
cam_auto.lens = 50.0
cam_auto.sensor_width = 36.0
cam_auto.clip_end = 1000.0
ob_auto_camera = bpy.data.objects.new('AutoCamera', cam_auto)
scene.collection.objects.link(ob_auto_camera)
ob_auto_camera.location = (27.7373, -9.43437, 10.1342)
ob_auto_camera.rotation_euler = (1.09748, -7.21219e-08, 0.694738)
scene.camera = ob_auto_camera
light_auto_sun = bpy.data.lights.new('AutoSun', 'SUN')
light_auto_sun.energy = 3.0
light_auto_sun.angle = 0.0523599
ob_auto_sun = bpy.data.objects.new('AutoSun', light_auto_sun)
scene.collection.objects.link(ob_auto_sun)
ob_auto_sun.rotation_euler = (0.872665, 0.174533, 0.523599)
bpy.context.view_layer.update()
